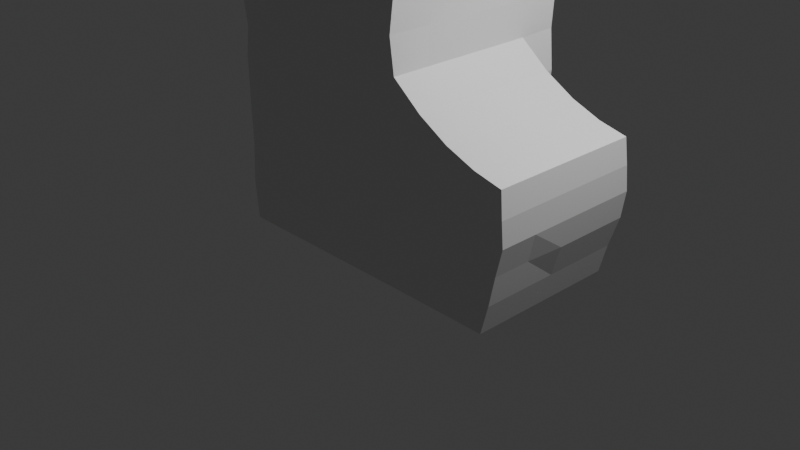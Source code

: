 # Source: 005_BlockingFurtherAdjustments.blend  (saved by Blender 4.1.24; exported with 4.5.12 LTS)
import bpy
from mathutils import Matrix  # noqa: F401  (used for matrix-valued properties, if any)

bpy.ops.wm.read_factory_settings(use_empty=True)
scene = bpy.context.scene
scene.name = 'Scene'

# ---- collections
col_collection = bpy.data.collections.new('Collection'); scene.collection.children.link(col_collection)

# ---- materials (node trees are filled in below, after node groups)
mat_material = bpy.data.materials.new('Material')
mat_material.alpha_threshold = 0.0
mat_material.use_transparent_shadow = False
mat_material.roughness = 0.5
mat_material.line_color = (0.0, 0.0, 0.0, 1.0)

# ---- material node trees
mat_material.use_nodes = True; mat_material.node_tree.nodes.clear()
_N = mat_material.node_tree.nodes; _L = mat_material.node_tree.links
n0 = _N.new('ShaderNodeOutputMaterial'); n0.name = 'Material Output'; n0.location = (300, 300)
n1 = _N.new('ShaderNodeBsdfPrincipled'); n1.name = 'Principled BSDF'; n1.location = (10, 300)
n1.inputs[3].default_value = 1.45
_L.new(n1.outputs[0], n0.inputs[0])
n0.is_active_output = True

# ---- world
world_world = bpy.data.worlds.new('World'); scene.world = world_world
world_world.use_nodes = True; world_world.node_tree.nodes.clear()
_N = world_world.node_tree.nodes; _L = world_world.node_tree.links
n0 = _N.new('ShaderNodeOutputWorld'); n0.name = 'World Output'; n0.location = (300, 300)
n1 = _N.new('ShaderNodeBackground'); n1.name = 'Background'; n1.location = (10, 300)
n1.inputs[0].default_value = (0.05088, 0.05088, 0.05088, 1.0)
_L.new(n1.outputs[0], n0.inputs[0])
n0.is_active_output = True
world_world.color = (0.05088, 0.05088, 0.05088)
world_world.use_sun_shadow = False
world_world.sun_shadow_jitter_overblur = 0.0

# ---- cameras
cam_camera = bpy.data.cameras.new('Camera')
cam_camera.clip_end = 100.0
cam_camera.ortho_scale = 7.314

# ---- lights
light_light = bpy.data.lights.new('Light', 'POINT')
light_light.transmission_factor = 0.0
light_light.energy = 1000.0
light_light.shadow_soft_size = 0.1
light_light.shadow_maximum_resolution = 0.006
light_light.use_absolute_resolution = True

# ---- meshes
me_cube = bpy.data.meshes.new('Cube')
me_cube.from_pydata([(0.557, 0.9413, 1.996), (0.557, 0.9413, -0.00267), (0.557, -1.059, 1.984), (0.557, -1.059, -0.00267), (-1.461, 0.9413, 1.997), (-1.443, 0.9413, -0.00267), (-1.443, -1.059, 1.997), (-1.443, -1.059, -0.00267), (-1.443, 0.5413, -0.00267), (-1.443, 0.1413, -0.00267), (-1.443, -0.2587, -0.00267), (-1.443, -0.6587, -0.00267), (0.01111, 0.9413, -0.00267), (-0.9242, 0.9413, -0.00267), (0.593, 0.9413, 1.596), (0.557, 0.9587, 1.283), (0.557, 0.9413, 0.7973), (0.5795, 0.9126, 0.4288), (-1.465, -1.074, 0.3973), (-1.461, -1.059, 0.7973), (-1.447, -1.077, 1.197), (-1.479, -1.059, 1.705), (0.593, -1.08, 1.576), (0.557, -1.08, 1.282), (0.557, -1.093, 0.7973), (0.5795, -1.08, 0.4288), (-1.479, 0.9413, 1.705), (-1.447, 0.9587, 1.197), (-1.461, 0.9587, 0.7973), (-1.465, 0.9785, 0.3973), (0.157, -1.059, 1.997), (-0.243, -1.059, 1.997), (-0.643, -1.059, 1.997), (-1.043, -1.059, 1.997), (0.557, 0.5413, 1.984), (0.557, 0.1413, 1.984), (0.557, -0.2587, 1.984), (0.557, -0.6587, 1.984), (-1.043, -1.059, -0.00267), (-0.643, -1.059, -0.00267), (-0.243, -1.059, -0.00267), (0.157, -1.059, -0.00267), (-1.443, -0.6587, 1.997), (-1.443, -0.2587, 1.997), (-1.461, 0.1413, 1.997), (-1.461, 0.5413, 1.997), (-1.043, 1.002, 1.997), (-0.643, 1.002, 1.997), (-0.243, 0.994, 1.997), (0.157, 0.994, 1.997), (1.482, 0.1385, 1.443), (1.174, 0.1394, 1.563), (0.8655, 0.1404, 1.74), (0.557, 0.5413, -0.00267), (-1.01, 0.9785, 0.3973), (0.1842, 0.6423, 1.28), (-1.155, 0.6429, 1.197), (0.08127, 0.9126, 0.3973), (-1.104, 0.9587, 0.7973), (-1.104, 0.6429, 0.7972), (0.01097, 0.6429, -0.002768), (0.1591, 0.9412, 0.8346), (-1.155, 0.9587, 1.197), (-1.066, 0.6429, 1.498), (0.1844, 0.958, 1.28), (-1.066, 0.9413, 1.498), (-0.643, 0.9413, 1.743), (-0.243, 0.9413, 1.743), (0.09795, 0.9384, 1.563), (0.5795, 0.5697, 0.4288), (0.888, -1.06, 0.3807), (1.196, -1.061, 0.3326), (1.505, -1.061, 0.2845), (0.5809, 0.5697, 0.7973), (1.482, 0.5385, 1.443), (1.174, 0.5394, 1.563), (0.8655, 0.5404, 1.74), (0.557, 0.5413, 1.282), (0.9015, 0.5404, 1.399), (1.21, 0.5394, 1.281), (1.518, 0.5385, 1.208), (0.593, 0.5413, 1.576), (1.482, -1.075, 0.6409), (1.174, -1.074, 0.6931), (0.8655, -1.073, 0.7452), (0.02961, 0.3443, 1.241), (-0.997, 0.3446, 1.167), (0.007341, 0.3446, 0.8477), (-0.9532, 0.3446, 0.8198), (-0.06506, 0.3446, 0.4411), (-0.8649, 0.3446, 0.4465), (-0.9245, 0.3446, -0.002866), (-0.6433, 0.3446, -0.002866), (-0.2433, 0.3446, -0.002866), (0.01082, 0.3446, -0.002866), (-1.465, -0.6587, 0.3973), (-1.465, -0.2587, 0.3973), (-1.465, 0.1413, 0.3973), (-1.465, 0.5413, 0.3973), (-1.461, -0.6587, 0.7973), (-1.461, -0.2587, 0.7973), (-1.461, 0.1413, 0.7973), (-1.461, 0.5413, 0.7973), (-1.47, -0.6587, 1.197), (-1.47, -0.2587, 1.197), (-1.47, 0.1413, 1.197), (-1.47, 0.5413, 1.197), (-1.479, -0.6587, 1.705), (-1.479, -0.2587, 1.705), (-1.479, 0.1413, 1.705), (-1.479, 0.5413, 1.705), (0.157, -1.074, 0.3973), (-0.243, -1.074, 0.3973), (-0.643, -1.074, 0.3973), (-1.043, -1.074, 0.3973), (0.157, -1.074, 0.7973), (-0.243, -1.074, 0.7973), (-0.643, -1.074, 0.7973), (-1.043, -1.059, 0.7973), (0.157, -1.077, 1.197), (-0.243, -1.104, 1.197), (-0.643, -1.104, 1.197), (-1.043, -1.104, 1.197), (0.157, -1.059, 1.597), (-0.243, -1.059, 1.597), (-0.643, -1.073, 1.597), (-1.043, -1.073, 1.597), (-1.443, -0.02805, 6.287), (-1.443, -0.04849, 6.287), (-1.443, -0.06893, 6.287), (-1.443, -0.08937, 6.287), (0.557, -0.08937, 6.287), (0.557, -0.06893, 6.287), (0.557, -0.04849, 6.287), (0.557, -0.02805, 6.287), (-1.043, -0.1101, 6.287), (-0.643, -0.1101, 6.287), (-0.243, -0.1101, 6.287), (0.157, -0.1101, 6.287), (-1.443, -0.1098, 6.287), (-1.443, -0.007619, 6.287), (0.557, -0.1098, 6.287), (0.557, -0.007619, 6.287), (-0.9335, 0.3446, 1.383), (-0.6433, 0.3446, 1.742), (-0.2845, 0.3449, 1.574), (-0.03156, 0.3426, 1.441), (-1.01, 0.6429, 0.3972), (0.159, 0.6429, 0.8345), (0.08113, 0.6429, 0.3972), (0.0978, 0.6401, 1.563), (-0.9243, 0.6429, -0.002768), (-0.6431, 0.6429, 1.742), (-0.2431, 0.6429, 1.742), (0.09766, 0.3417, 1.563), (0.1841, 0.3439, 1.28), (-1.066, 0.3446, 1.498), (-1.155, 0.3446, 1.197), (0.1588, 0.3445, 0.8344), (-1.105, 0.3446, 0.7971), (0.08099, 0.3446, 0.3971), (-1.01, 0.3446, 0.3971), (-0.2433, 0.3446, 1.742), (-0.1143, 0.3446, 0.1605), (-0.8038, 0.3446, 0.1605), (-0.6018, 0.3446, 1.574), (-0.6335, 0.3446, 0.1605), (-0.2553, 0.3446, 0.1605), (0.157, 0.4182, 1.243), (0.1232, 0.4194, 0.8255), (0.05328, 0.4199, 0.4108), (-0.00194, 0.4203, 0.0608), (0.0407, 0.4181, 1.216), (0.01971, 0.4189, 0.8402), (-0.05378, 0.4193, 0.4532), (-0.1039, 0.4196, 0.1861), (0.0689, 0.4246, 1.555), (0.1527, 0.4266, 1.301), (-0.2409, 0.4272, 1.713), (-0.6118, 0.4276, 1.718), (-0.03495, 0.4253, 1.457), (0.02441, 0.4269, 1.268), (-0.2729, 0.4274, 1.582), (-0.5775, 0.4276, 1.579), (-1.048, 0.4139, 1.49), (-1.127, 0.4139, 1.214), (-0.6564, 0.4139, 1.712), (-0.9493, 0.4139, 1.398), (-1.006, 0.4139, 1.187), (-0.6304, 0.4139, 1.575), (-1.127, 0.4241, 1.161), (-1.083, 0.4241, 0.7889), (-0.9912, 0.4241, 0.4024), (-0.9166, 0.4241, 0.06356), (-1.01, 0.4241, 1.142), (-0.9686, 0.4241, 0.8105), (-0.8844, 0.4241, 0.4479), (-0.8298, 0.4241, 0.1824), (-0.6207, 0.4119, 0.1461), (-0.7792, 0.4119, 0.1461), (-0.269, 0.4119, 0.1461), (-0.1378, 0.4119, 0.1461), (-0.6298, 0.4119, 0.00285), (-0.8914, 0.4119, 0.00285), (-0.2578, 0.4119, 0.00285), (-0.02146, 0.4119, 0.00285), (-0.2845, 0.2291, 1.574), (-0.2433, 0.2288, 1.197), (-0.6019, 0.2288, 1.574), (-0.6433, 0.2288, 1.197), (-0.2433, 0.2288, 0.7971), (-0.6433, 0.2288, 0.7971), (-0.2433, 0.2288, 0.3971), (-0.6433, 0.2288, 0.3971), (-0.2554, 0.2288, 0.1605), (-0.6335, 0.2288, 0.1605), (0.02958, 0.2286, 1.241), (-0.997, 0.2288, 1.167), (0.00731, 0.2288, 0.8477), (-0.9533, 0.2288, 0.8198), (-0.06509, 0.2288, 0.4411), (-0.865, 0.2288, 0.4465), (-0.8039, 0.2288, 0.1605), (-0.1143, 0.2288, 0.1605), (-0.03159, 0.2268, 1.441), (-0.9336, 0.2288, 1.383), (0.557, 0.9413, 4.595), (0.557, -1.059, 4.595), (-1.443, 0.9413, 4.595), (-1.443, -1.059, 4.595), (0.157, -1.059, 4.595), (-0.243, -1.059, 4.595), (-0.643, -1.059, 4.595), (-1.043, -1.059, 4.595), (0.557, 0.5413, 4.589), (0.557, 0.1413, 4.585), (0.557, -0.2587, 4.585), (0.557, -0.6587, 4.589), (-1.443, -0.6587, 4.589), (-1.443, -0.2587, 4.585), (-1.443, 0.1413, 4.585), (-1.443, 0.5413, 4.589), (-1.043, 0.9413, 4.595), (-0.643, 0.9413, 4.595), (-0.243, 0.9413, 4.595), (0.157, 0.9413, 4.595), (-1.043, 0.09056, 6.004), (0.557, 0.09567, 4.855), (0.557, 0.05703, 5.117), (0.557, 0.0216, 5.391), (0.557, -0.005389, 5.692), (0.557, -0.02941, 6.002), (-0.643, 0.7256, 4.869), (-0.643, 0.5294, 5.128), (-0.643, 0.3437, 5.398), (-0.643, 0.2105, 5.696), (-0.643, 0.09056, 6.004), (0.557, -0.2131, 4.855), (0.557, -0.1745, 5.117), (0.557, -0.139, 5.391), (0.557, -0.112, 5.692), (0.557, -0.08802, 6.002), (-1.043, -0.007295, 6.287), (-0.643, -0.007295, 6.287), (-0.243, -0.007295, 6.287), (0.157, -0.007295, 6.287), (0.157, -0.02783, 6.287), (0.157, -0.04841, 6.287), (0.157, -0.06902, 6.287), (0.157, -0.08959, 6.287), (-0.243, -0.02783, 6.287), (-0.243, -0.04841, 6.287), (-0.243, -0.06902, 6.287), (-0.243, -0.08959, 6.287), (-0.643, -0.02783, 6.287), (-0.643, -0.04841, 6.287), (-0.643, -0.06902, 6.287), (-0.643, -0.08959, 6.287), (-1.043, -0.02783, 6.287), (-1.043, -0.04841, 6.287), (-1.043, -0.06902, 6.287), (-1.043, -0.08959, 6.287), (-1.043, 0.2105, 5.696), (-1.043, 0.3437, 5.398), (-1.043, 0.5294, 5.128), (-1.043, 0.7256, 4.869), (-1.443, 0.7256, 4.869), (-1.443, 0.5294, 5.128), (-1.443, 0.3438, 5.398), (-1.443, 0.2081, 5.696), (-1.443, 0.08799, 6.003), (0.557, -0.5215, 4.86), (0.557, -0.407, 5.12), (0.557, -0.2998, 5.393), (0.557, -0.2192, 5.693), (0.557, -0.1466, 6.002), (0.557, 0.02919, 6.002), (0.557, 0.1018, 5.693), (0.557, 0.1824, 5.393), (0.557, 0.2896, 5.12), (0.557, 0.4041, 4.86), (0.557, 0.7256, 4.869), (0.557, 0.5294, 5.128), (0.557, 0.3438, 5.398), (0.557, 0.2081, 5.696), (0.557, 0.08799, 6.003), (-1.443, 0.02919, 6.002), (-1.443, 0.1018, 5.693), (-1.443, 0.1824, 5.393), (-1.443, 0.2896, 5.12), (-1.443, 0.4041, 4.86), (-1.043, -0.208, 6.004), (-1.043, -0.3279, 5.696), (-1.043, -0.4612, 5.398), (-1.043, -0.6468, 5.128), (-1.043, -0.843, 4.869), (-1.443, -0.02941, 6.002), (-1.443, -0.005389, 5.692), (-1.443, 0.0216, 5.391), (-1.443, 0.05703, 5.117), (-1.443, 0.09567, 4.855), (-0.643, -0.208, 6.004), (-0.643, -0.3279, 5.696), (-0.643, -0.4612, 5.398), (-0.643, -0.6468, 5.128), (-0.643, -0.843, 4.869), (-1.443, -0.08802, 6.002), (-1.443, -0.112, 5.692), (-1.443, -0.139, 5.391), (-1.443, -0.1745, 5.117), (-1.443, -0.2131, 4.855), (-0.243, -0.208, 6.004), (-0.243, -0.3279, 5.696), (-0.243, -0.4612, 5.398), (-0.243, -0.6468, 5.128), (-0.243, -0.843, 4.869), (-1.443, -0.1466, 6.002), (-1.443, -0.2192, 5.693), (-1.443, -0.2998, 5.393), (-1.443, -0.407, 5.12), (-1.443, -0.5215, 4.86), (-1.443, -0.843, 4.869), (-1.443, -0.6469, 5.128), (-1.443, -0.4612, 5.398), (-1.443, -0.3255, 5.696), (-1.443, -0.2054, 6.003), (0.157, 0.09056, 6.004), (0.157, 0.2105, 5.696), (0.157, 0.3437, 5.398), (0.157, 0.5294, 5.128), (0.157, 0.7256, 4.869), (-0.243, 0.7256, 4.869), (-0.243, 0.5294, 5.128), (-0.243, 0.3437, 5.398), (-0.243, 0.2105, 5.696), (-0.243, 0.09056, 6.004), (0.157, -0.208, 6.004), (0.157, -0.3279, 5.696), (0.157, -0.4612, 5.398), (0.157, -0.6468, 5.128), (0.157, -0.843, 4.869), (0.557, -0.843, 4.869), (0.557, -0.6469, 5.128), (0.557, -0.4612, 5.398), (0.557, -0.3255, 5.696), (0.557, -0.2054, 6.003), (0.157, -1.088, 2.699), (-1.443, 0.1413, 2.699), (0.5862, -0.2587, 2.697), (-1.443, 0.9413, 2.699), (-1.443, 0.5413, 2.698), (-1.443, -0.2587, 2.699), (0.5862, 0.1413, 2.697), (-1.443, -0.6587, 2.698), (0.157, 0.9894, 2.699), (0.5862, 0.5413, 2.698), (0.5862, 0.9894, 2.699), (0.5862, -1.088, 2.699), (0.5862, -0.6587, 2.698), (-0.243, 0.9894, 2.699), (-1.443, -1.088, 2.699), (-1.043, -1.088, 2.699), (-0.643, 0.9894, 2.699), (-1.043, 0.9684, 2.699), (-0.643, -1.088, 2.699), (-0.243, -1.088, 2.699), (-1.748, 0.5413, 2.697), (-2.029, 0.5413, 4.05), (-2.029, -0.6587, 4.05), (-2.029, -0.2587, 4.047), (-2.029, 0.1413, 4.047), (-1.748, 0.1413, 2.697), (-1.748, -0.2587, 2.697), (-1.748, -0.6587, 2.698), (1.689, -1.062, 0.2866), (1.612, -1.062, -0.008837), (1.775, -0.6624, 1.375), (1.775, -1.062, 1.375), (1.811, -1.081, 1.12), (1.817, -1.063, 0.863), (1.752, -1.063, 0.5888), (1.775, 0.5376, 1.375), (1.775, 0.1376, 1.375), (1.775, -0.2624, 1.375), (1.612, -0.6624, -0.008837), (1.612, -0.2624, -0.008837), (1.612, 0.1376, -0.008837), (1.612, 0.5376, -0.008837), (1.689, -0.6624, 0.2866), (1.689, 0.5376, 0.2866), (1.689, 0.1376, 0.2866), (1.689, -0.2624, 0.2866), (1.752, -0.6624, 0.5888), (1.776, 0.566, 0.5888), (1.776, 0.1376, 0.5888), (1.776, -0.2624, 0.5888), (1.817, -0.6624, 0.863), (1.817, 0.566, 0.863), (1.817, 0.1376, 0.863), (1.817, -0.2624, 0.863), (1.811, -0.6624, 1.12), (1.811, 0.5376, 1.12), (1.811, 0.1376, 1.12), (1.811, -0.2624, 1.12), (0.8655, -1.06, -0.004212), (1.174, -1.061, -0.005754), (1.482, -1.061, -0.007295), (0.876, -1.079, 1.162), (1.195, -1.079, 1.061), (1.514, -1.08, 0.9623), (1.506, 0.5669, 0.641), (1.198, 0.5679, 0.6931), (0.8894, 0.5688, 0.7452), (0.876, 0.5404, 1.162), (1.195, 0.5394, 1.061), (1.514, 0.5669, 0.9623), (1.482, -0.2615, 1.443), (1.174, -0.2606, 1.563), (0.8655, -0.2596, 1.74), (0.8655, -0.6596, 1.74), (1.174, -0.6606, 1.563), (1.482, -0.6615, 1.443), (1.482, 0.5385, -0.007295), (1.174, 0.5394, -0.005754), (0.8655, 0.5404, -0.004212), (0.888, 0.5404, 0.3807), (1.196, 0.5394, 0.3326), (1.505, 0.5385, 0.2845), (1.482, -1.061, 1.443), (1.174, -1.061, 1.563), (0.8655, -1.06, 1.74), (0.9015, -1.06, 1.399), (1.21, -1.061, 1.281), (1.518, -1.061, 1.208), (-1.443, 0.5413, 3.171), (-1.443, 0.5413, 3.644), (-1.443, 0.5413, 4.116), (0.5569, 0.9413, 3.173), (0.5774, 0.9413, 3.675), (0.5759, 0.9594, 4.121), (0.5569, -0.6587, 3.171), (0.5774, -0.6587, 3.672), (0.5759, -0.6587, 4.116), (-1.043, -1.078, 3.173), (-1.043, -1.059, 3.647), (-1.043, -1.098, 4.121), (-1.043, 0.9684, 3.173), (-1.043, 0.9684, 3.647), (-1.043, 0.9865, 4.121), (-0.243, -1.099, 3.173), (-0.243, -1.059, 3.647), (-0.243, -1.098, 4.121), (0.157, -1.088, 4.121), (0.157, -1.059, 3.647), (0.157, -1.099, 3.173), (0.5759, -0.2587, 4.113), (0.5774, -0.2587, 3.67), (0.5569, -0.2587, 3.169), (-1.443, 0.9594, 4.121), (-1.443, 0.9413, 3.647), (-1.443, 0.9413, 3.173), (0.5759, 0.1413, 4.113), (0.5774, 0.1413, 3.67), (0.5569, 0.1413, 3.169), (-1.443, -0.6587, 4.117), (-1.443, -0.6587, 3.644), (-1.443, -0.6587, 3.171), (0.157, 0.9594, 4.121), (0.157, 0.9413, 3.647), (0.157, 0.9977, 3.173), (0.5759, 0.5594, 4.116), (0.5774, 0.5413, 3.672), (0.5569, 0.5413, 3.171), (0.5759, -1.088, 4.121), (0.5774, -1.059, 3.675), (0.5569, -1.078, 3.173), (-0.243, 0.9594, 4.121), (-0.243, 0.9413, 3.647), (-0.243, 0.9977, 3.173), (-1.443, -1.098, 4.121), (-1.443, -1.059, 3.647), (-1.443, -1.078, 3.173), (-0.643, 0.9594, 4.121), (-0.643, 0.9413, 3.647), (-0.643, 0.9861, 3.173), (-0.643, -1.098, 4.121), (-0.643, -1.059, 3.647), (-0.643, -1.099, 3.173), (-1.789, 0.5258, 3.057), (-1.889, 0.5413, 3.394), (-1.959, 0.5163, 3.742), (-1.959, 0.1413, 3.74), (-1.889, 0.1413, 3.393), (-1.819, 0.1413, 3.045), (-1.959, -0.2587, 3.74), (-1.889, -0.2587, 3.393), (-1.819, -0.2587, 3.045), (-1.951, -0.6432, 3.743), (-1.879, -0.6509, 3.394), (-1.819, -0.6666, 3.046), (0.157, -1.105, 2.348), (-1.462, 0.1413, 2.348), (0.577, -0.2587, 2.341), (-1.478, 0.9413, 2.348), (-1.462, -0.2587, 2.348), (0.577, 0.1413, 2.341), (-1.462, -0.6587, 2.348), (0.157, 0.9591, 2.348), (0.577, 0.5413, 2.341), (0.557, -1.105, 2.342), (-0.243, 0.9693, 2.348), (-1.443, -1.105, 2.348), (-0.643, 0.9693, 2.348), (-0.643, -1.105, 2.348), (-1.443, 0.5413, 2.348), (0.577, 0.9413, 2.348), (0.557, -0.6587, 2.341), (-1.043, -1.105, 2.348), (-1.043, 0.9862, 2.348), (-0.243, -1.105, 2.348), (-1.577, -0.6587, 2.698), (-1.718, -0.6587, 4.275), (-1.577, 0.5413, 2.698), (-1.718, 0.5413, 4.275), (-1.718, 0.1413, 4.271), (-1.577, -0.2587, 2.698), (-1.718, -0.2587, 4.271), (-1.577, 0.1413, 2.698), (-1.612, -0.6627, 3.109), (-1.643, -0.6548, 3.519), (-1.678, -0.651, 3.864), (-1.683, 0.5288, 3.929), (-1.647, 0.5413, 3.519), (-1.597, 0.5335, 3.114)], [], [(277, 281, 135, 136), (126, 33, 6, 21), (110, 45, 4, 26), (443, 446, 447, 442), (68, 49, 0, 14), (12, 57, 17, 1), (57, 61, 16, 17), (61, 64, 15, 16), (64, 68, 14, 15), (5, 29, 54, 13), (63, 152, 144, 156), (147, 59, 159, 161), (55, 148, 158, 155), (29, 28, 58, 54), (149, 60, 94, 160), (59, 56, 157, 159), (28, 27, 62, 58), (150, 55, 155, 154), (151, 147, 161, 91), (148, 149, 160, 158), (27, 26, 65, 62), (153, 150, 154, 162), (152, 153, 162, 144), (26, 4, 46, 65), (65, 46, 47, 66), (66, 47, 48, 67), (67, 48, 49, 68), (444, 445, 446, 443), (53, 69, 445, 444), (50, 436, 403, 402), (449, 452, 453, 448), (1, 17, 69, 53), (74, 50, 402, 401), (435, 80, 421, 417), (441, 448, 397, 396), (17, 16, 73, 69), (447, 430, 413, 409), (82, 72, 394, 400), (429, 82, 400, 399), (16, 15, 77, 73), (450, 451, 452, 449), (80, 74, 401, 421), (72, 426, 395, 394), (15, 14, 81, 77), (453, 429, 399, 398), (430, 435, 417, 413), (2, 22, 451, 450), (14, 0, 34, 81), (436, 441, 396, 403), (442, 447, 409, 407), (448, 453, 398, 397), (57, 12, 60, 149), (58, 62, 56, 59), (68, 64, 55, 150), (13, 54, 147, 151), (61, 57, 149, 148), (67, 68, 150, 153), (66, 67, 153, 152), (62, 65, 63, 56), (56, 63, 156, 157), (89, 163, 223, 220), (167, 166, 215, 214), (90, 88, 219, 221), (166, 164, 222, 215), (87, 89, 220, 218), (88, 86, 217, 219), (143, 165, 208, 225), (85, 87, 218, 216), (165, 145, 206, 208), (86, 143, 225, 217), (145, 146, 224, 206), (146, 85, 216, 224), (8, 98, 29, 5), (98, 102, 28, 29), (102, 106, 27, 28), (106, 110, 26, 27), (7, 18, 95, 11), (11, 95, 96, 10), (10, 96, 97, 9), (9, 97, 98, 8), (18, 19, 99, 95), (95, 99, 100, 96), (96, 100, 101, 97), (97, 101, 102, 98), (19, 20, 103, 99), (99, 103, 104, 100), (100, 104, 105, 101), (101, 105, 106, 102), (20, 21, 107, 103), (103, 107, 108, 104), (104, 108, 109, 105), (105, 109, 110, 106), (21, 6, 42, 107), (107, 42, 43, 108), (108, 43, 44, 109), (109, 44, 45, 110), (38, 114, 18, 7), (114, 118, 19, 18), (118, 122, 20, 19), (122, 126, 21, 20), (3, 25, 111, 41), (41, 111, 112, 40), (40, 112, 113, 39), (39, 113, 114, 38), (25, 24, 115, 111), (111, 115, 116, 112), (112, 116, 117, 113), (113, 117, 118, 114), (24, 23, 119, 115), (115, 119, 120, 116), (116, 120, 121, 117), (117, 121, 122, 118), (23, 22, 123, 119), (119, 123, 124, 120), (120, 124, 125, 121), (121, 125, 126, 122), (22, 2, 30, 123), (123, 30, 31, 124), (124, 31, 32, 125), (125, 32, 33, 126), (273, 277, 136, 137), (269, 273, 137, 138), (131, 269, 138, 141), (281, 130, 139, 135), (468, 478, 228, 242), (471, 472, 230, 231), (544, 543, 387, 390), (472, 493, 227, 230), (462, 475, 236, 237), (459, 487, 245, 226), (553, 542, 386, 508), (475, 481, 235, 236), (478, 456, 241, 228), (550, 541, 388, 517), (481, 490, 234, 235), (484, 499, 229, 238), (487, 496, 244, 245), (490, 459, 226, 234), (493, 462, 237, 227), (496, 502, 243, 244), (465, 505, 232, 233), (499, 465, 233, 229), (502, 468, 242, 243), (505, 471, 231, 232), (64, 61, 148, 55), (54, 58, 59, 147), (65, 66, 152, 63), (165, 144, 179, 183), (143, 86, 188, 187), (160, 94, 171, 170), (91, 161, 192, 193), (89, 87, 173, 174), (88, 90, 196, 195), (163, 89, 174, 175), (90, 164, 197, 196), (144, 162, 178, 179), (145, 165, 183, 182), (144, 165, 189, 186), (91, 164, 199, 203), (164, 166, 198, 199), (167, 163, 201, 200), (173, 172, 168, 169), (174, 173, 169, 170), (175, 174, 170, 171), (87, 85, 172, 173), (94, 163, 175, 171), (158, 160, 170, 169), (155, 158, 169, 168), (85, 155, 168, 172), (181, 180, 176, 177), (180, 182, 178, 176), (182, 183, 179, 178), (155, 85, 181, 177), (154, 155, 177, 176), (146, 145, 182, 180), (162, 154, 176, 178), (85, 146, 180, 181), (187, 188, 185, 184), (189, 187, 184, 186), (165, 143, 187, 189), (156, 144, 186, 184), (86, 157, 185, 188), (157, 156, 184, 185), (194, 195, 191, 190), (195, 196, 192, 191), (196, 197, 193, 192), (86, 88, 195, 194), (164, 91, 193, 197), (161, 159, 191, 192), (159, 157, 190, 191), (157, 86, 194, 190), (199, 198, 202, 203), (198, 200, 204, 202), (200, 201, 205, 204), (93, 92, 202, 204), (166, 167, 200, 198), (94, 93, 204, 205), (163, 94, 205, 201), (92, 91, 203, 202), (207, 206, 224, 216), (209, 208, 206, 207), (217, 225, 208, 209), (210, 207, 216, 218), (211, 209, 207, 210), (219, 217, 209, 211), (212, 210, 218, 220), (213, 211, 210, 212), (221, 219, 211, 213), (214, 212, 220, 223), (215, 213, 212, 214), (222, 221, 213, 215), (163, 167, 214, 223), (164, 90, 221, 222), (357, 364, 365, 356), (358, 363, 364, 357), (359, 362, 363, 358), (360, 361, 362, 359), (230, 227, 361, 360), (295, 261, 132, 131), (355, 256, 263, 264), (305, 346, 265, 142), (261, 251, 133, 132), (256, 246, 262, 263), (290, 306, 127, 140), (251, 296, 134, 133), (246, 290, 140, 262), (365, 295, 131, 141), (296, 305, 142, 134), (306, 316, 128, 127), (345, 311, 135, 139), (311, 321, 136, 135), (316, 326, 129, 128), (321, 331, 137, 136), (326, 336, 130, 129), (331, 356, 138, 137), (336, 345, 139, 130), (346, 355, 264, 265), (356, 365, 141, 138), (142, 265, 266, 134), (134, 266, 267, 133), (133, 267, 268, 132), (132, 268, 269, 131), (265, 264, 270, 266), (266, 270, 271, 267), (267, 271, 272, 268), (268, 272, 273, 269), (264, 263, 274, 270), (270, 274, 275, 271), (271, 275, 276, 272), (272, 276, 277, 273), (263, 262, 278, 274), (274, 278, 279, 275), (275, 279, 280, 276), (276, 280, 281, 277), (262, 140, 127, 278), (278, 127, 128, 279), (279, 128, 129, 280), (280, 129, 130, 281), (245, 244, 351, 350), (350, 351, 352, 349), (349, 352, 353, 348), (348, 353, 354, 347), (347, 354, 355, 346), (238, 229, 341, 340), (340, 341, 342, 339), (339, 342, 343, 338), (338, 343, 344, 337), (337, 344, 345, 336), (231, 230, 360, 335), (335, 360, 359, 334), (334, 359, 358, 333), (333, 358, 357, 332), (332, 357, 356, 331), (239, 238, 340, 330), (330, 340, 339, 329), (329, 339, 338, 328), (328, 338, 337, 327), (327, 337, 336, 326), (232, 231, 335, 325), (325, 335, 334, 324), (324, 334, 333, 323), (323, 333, 332, 322), (322, 332, 331, 321), (240, 239, 330, 320), (320, 330, 329, 319), (319, 329, 328, 318), (318, 328, 327, 317), (317, 327, 326, 316), (233, 232, 325, 315), (315, 325, 324, 314), (314, 324, 323, 313), (313, 323, 322, 312), (312, 322, 321, 311), (229, 233, 315, 341), (341, 315, 314, 342), (342, 314, 313, 343), (343, 313, 312, 344), (344, 312, 311, 345), (241, 240, 320, 310), (310, 320, 319, 309), (309, 319, 318, 308), (308, 318, 317, 307), (307, 317, 316, 306), (234, 226, 301, 300), (300, 301, 302, 299), (299, 302, 303, 298), (298, 303, 304, 297), (297, 304, 305, 296), (227, 237, 291, 361), (361, 291, 292, 362), (362, 292, 293, 363), (363, 293, 294, 364), (364, 294, 295, 365), (242, 228, 286, 285), (285, 286, 287, 284), (284, 287, 288, 283), (283, 288, 289, 282), (282, 289, 290, 246), (235, 234, 300, 247), (247, 300, 299, 248), (248, 299, 298, 249), (249, 298, 297, 250), (250, 297, 296, 251), (228, 241, 310, 286), (286, 310, 309, 287), (287, 309, 308, 288), (288, 308, 307, 289), (289, 307, 306, 290), (243, 242, 285, 252), (252, 285, 284, 253), (253, 284, 283, 254), (254, 283, 282, 255), (255, 282, 246, 256), (236, 235, 247, 257), (257, 247, 248, 258), (258, 248, 249, 259), (259, 249, 250, 260), (260, 250, 251, 261), (226, 245, 350, 301), (301, 350, 349, 302), (302, 349, 348, 303), (303, 348, 347, 304), (304, 347, 346, 305), (244, 243, 252, 351), (351, 252, 253, 352), (352, 253, 254, 353), (353, 254, 255, 354), (354, 255, 256, 355), (237, 236, 257, 291), (291, 257, 258, 292), (292, 258, 259, 293), (293, 259, 260, 294), (294, 260, 261, 295), (533, 539, 385, 384), (532, 538, 383, 382), (531, 537, 381, 380), (537, 533, 384, 381), (530, 532, 382, 379), (529, 536, 378, 377), (528, 535, 376, 375), (527, 530, 379, 374), (526, 531, 380, 373), (525, 528, 375, 372), (524, 526, 373, 371), (523, 534, 370, 369), (522, 525, 372, 368), (521, 524, 371, 367), (535, 527, 374, 376), (536, 522, 368, 378), (520, 529, 377, 366), (534, 521, 367, 370), (539, 520, 366, 385), (538, 523, 369, 383), (510, 511, 390, 387), (511, 514, 389, 390), (514, 517, 388, 389), (545, 540, 393, 392), (541, 546, 389, 388), (542, 547, 391, 386), (547, 545, 392, 391), (546, 544, 390, 389), (420, 396, 397, 398), (404, 408, 394, 395), (408, 412, 400, 394), (412, 416, 399, 400), (416, 420, 398, 399), (407, 409, 410, 406), (406, 410, 411, 405), (405, 411, 408, 404), (409, 413, 414, 410), (410, 414, 415, 411), (411, 415, 412, 408), (413, 417, 418, 414), (414, 418, 419, 415), (415, 419, 416, 412), (417, 421, 422, 418), (418, 422, 423, 419), (419, 423, 420, 416), (421, 401, 402, 422), (422, 402, 403, 423), (423, 403, 396, 420), (36, 37, 439, 438), (438, 439, 440, 437), (437, 440, 441, 436), (73, 77, 433, 432), (432, 433, 434, 431), (431, 434, 435, 430), (22, 23, 427, 451), (451, 427, 428, 452), (452, 428, 429, 453), (25, 3, 424, 70), (70, 424, 425, 71), (71, 425, 426, 72), (81, 34, 76, 78), (78, 76, 75, 79), (79, 75, 74, 80), (23, 24, 84, 427), (427, 84, 83, 428), (428, 83, 82, 429), (24, 25, 70, 84), (84, 70, 71, 83), (83, 71, 72, 82), (69, 73, 432, 445), (445, 432, 431, 446), (446, 431, 430, 447), (37, 2, 450, 439), (439, 450, 449, 440), (440, 449, 448, 441), (77, 81, 78, 433), (433, 78, 79, 434), (434, 79, 80, 435), (34, 35, 52, 76), (76, 52, 51, 75), (75, 51, 50, 74), (35, 36, 438, 52), (52, 438, 437, 51), (51, 437, 436, 50), (392, 393, 519, 516), (516, 519, 518, 515), (515, 518, 517, 514), (391, 392, 516, 513), (513, 516, 515, 512), (512, 515, 514, 511), (386, 391, 513, 508), (508, 513, 512, 509), (509, 512, 511, 510), (384, 385, 469, 507), (507, 469, 470, 506), (506, 470, 471, 505), (382, 383, 466, 504), (504, 466, 467, 503), (503, 467, 468, 502), (380, 381, 463, 501), (501, 463, 464, 500), (500, 464, 465, 499), (381, 384, 507, 463), (463, 507, 506, 464), (464, 506, 505, 465), (379, 382, 504, 498), (498, 504, 503, 497), (497, 503, 502, 496), (377, 378, 460, 495), (495, 460, 461, 494), (494, 461, 462, 493), (375, 376, 457, 492), (492, 457, 458, 491), (491, 458, 459, 490), (374, 379, 498, 489), (489, 498, 497, 488), (488, 497, 496, 487), (373, 380, 501, 486), (486, 501, 500, 485), (485, 500, 499, 484), (372, 375, 492, 483), (483, 492, 491, 482), (482, 491, 490, 481), (540, 548, 519, 393), (548, 549, 518, 519), (549, 550, 517, 518), (369, 370, 454, 480), (480, 454, 455, 479), (479, 455, 456, 478), (368, 372, 483, 477), (477, 483, 482, 476), (476, 482, 481, 475), (543, 551, 510, 387), (551, 552, 509, 510), (552, 553, 508, 509), (376, 374, 489, 457), (457, 489, 488, 458), (458, 488, 487, 459), (378, 368, 477, 460), (460, 477, 476, 461), (461, 476, 475, 462), (366, 377, 495, 474), (474, 495, 494, 473), (473, 494, 493, 472), (385, 366, 474, 469), (469, 474, 473, 470), (470, 473, 472, 471), (383, 369, 480, 466), (466, 480, 479, 467), (467, 479, 478, 468), (46, 4, 523, 538), (31, 30, 520, 539), (45, 44, 521, 534), (30, 2, 529, 520), (37, 36, 522, 536), (0, 49, 527, 535), (44, 43, 524, 521), (36, 35, 525, 522), (4, 45, 534, 523), (43, 42, 526, 524), (35, 34, 528, 525), (42, 6, 531, 526), (49, 48, 530, 527), (34, 0, 535, 528), (2, 37, 536, 529), (48, 47, 532, 530), (33, 32, 533, 537), (6, 33, 537, 531), (47, 46, 538, 532), (32, 31, 539, 533), (455, 454, 553, 552), (456, 455, 552, 551), (241, 456, 551, 543), (485, 484, 550, 549), (486, 485, 549, 548), (373, 486, 548, 540), (239, 240, 544, 546), (367, 371, 545, 547), (370, 367, 547, 542), (238, 239, 546, 541), (371, 373, 540, 545), (484, 238, 541, 550), (454, 370, 542, 553), (240, 241, 543, 544)])
_uv = me_cube.uv_layers.new(name='UVMap')
_uv.uv.foreach_set('vector', [0.775, 0.7, 0.825, 0.7, 0.825, 0.75, 0.775, 0.75, 0.575, 0.95, 0.625, 0.95, 0.625, 1.0, 0.575, 1.0, 0.575, 0.2, 0.625, 0.2, 0.625, 0.25, 0.575, 0.25, 0.375, 0.55, 0.425, 0.55, 0.425, 0.55, 0.375, 0.55, 0.575, 0.45, 0.625, 0.45, 0.625, 0.5, 0.575, 0.5, 0.375, 0.4519, 0.425, 0.4405, 0.425, 0.5, 0.375, 0.5, 0.425, 0.4405, 0.4797, 0.4504, 0.475, 0.5, 0.425, 0.5, 0.4797, 0.4504, 0.5363, 0.4551, 0.525, 0.5, 0.475, 0.5, 0.5363, 0.4551, 0.575, 0.45, 0.575, 0.5, 0.525, 0.5, 0.375, 0.25, 0.425, 0.25, 0.425, 0.3042, 0.375, 0.2957, 0.5626, 0.2971, 0.5932, 0.35, 0.5932, 0.35, 0.5626, 0.2971, 0.425, 0.3042, 0.475, 0.3, 0.475, 0.3, 0.425, 0.3042, 0.5363, 0.4551, 0.4797, 0.4504, 0.4797, 0.4504, 0.5363, 0.4551, 0.425, 0.25, 0.475, 0.25, 0.475, 0.3, 0.425, 0.3042, 0.425, 0.4405, 0.375, 0.4519, 0.375, 0.4519, 0.425, 0.4405, 0.475, 0.3, 0.525, 0.286, 0.525, 0.286, 0.475, 0.3, 0.475, 0.25, 0.525, 0.25, 0.525, 0.286, 0.475, 0.3, 0.575, 0.45, 0.5363, 0.4551, 0.5363, 0.4551, 0.575, 0.45, 0.375, 0.2957, 0.425, 0.3042, 0.425, 0.3042, 0.375, 0.2957, 0.4797, 0.4504, 0.425, 0.4405, 0.425, 0.4405, 0.4797, 0.4504, 0.525, 0.25, 0.575, 0.25, 0.5626, 0.2971, 0.525, 0.286, 0.5932, 0.4, 0.575, 0.45, 0.575, 0.45, 0.5932, 0.4, 0.5932, 0.35, 0.5932, 0.4, 0.5932, 0.4, 0.5932, 0.35, 0.575, 0.25, 0.625, 0.25, 0.625, 0.3, 0.5626, 0.2971, 0.5626, 0.2971, 0.625, 0.3, 0.625, 0.35, 0.5932, 0.35, 0.5932, 0.35, 0.625, 0.35, 0.625, 0.4, 0.5932, 0.4, 0.5932, 0.4, 0.625, 0.4, 0.625, 0.45, 0.575, 0.45, 0.375, 0.55, 0.425, 0.55, 0.425, 0.55, 0.375, 0.55, 0.375, 0.55, 0.425, 0.55, 0.425, 0.55, 0.375, 0.55, 0.625, 0.6, 0.625, 0.65, 0.625, 0.65, 0.625, 0.6, 0.625, 0.75, 0.575, 0.75, 0.575, 0.75, 0.625, 0.75, 0.375, 0.5, 0.425, 0.5, 0.425, 0.55, 0.375, 0.55, 0.625, 0.55, 0.625, 0.6, 0.625, 0.6, 0.625, 0.55, 0.525, 0.55, 0.575, 0.55, 0.575, 0.55, 0.525, 0.55, 0.625, 0.7, 0.625, 0.75, 0.625, 0.75, 0.625, 0.7, 0.425, 0.5, 0.475, 0.5, 0.475, 0.55, 0.425, 0.55, 0.425, 0.55, 0.475, 0.55, 0.475, 0.55, 0.425, 0.55, 0.475, 0.75, 0.425, 0.75, 0.425, 0.75, 0.475, 0.75, 0.525, 0.75, 0.475, 0.75, 0.475, 0.75, 0.525, 0.75, 0.475, 0.5, 0.525, 0.5, 0.525, 0.55, 0.475, 0.55, 0.625, 0.75, 0.575, 0.75, 0.575, 0.75, 0.625, 0.75, 0.575, 0.55, 0.625, 0.55, 0.625, 0.55, 0.575, 0.55, 0.425, 0.75, 0.375, 0.75, 0.375, 0.75, 0.425, 0.75, 0.525, 0.5, 0.575, 0.5, 0.575, 0.55, 0.525, 0.55, 0.575, 0.75, 0.525, 0.75, 0.525, 0.75, 0.575, 0.75, 0.475, 0.55, 0.525, 0.55, 0.525, 0.55, 0.475, 0.55, 0.625, 0.75, 0.575, 0.75, 0.575, 0.75, 0.625, 0.75, 0.575, 0.5, 0.625, 0.5, 0.625, 0.55, 0.575, 0.55, 0.625, 0.65, 0.625, 0.7, 0.625, 0.7, 0.625, 0.65, 0.375, 0.55, 0.425, 0.55, 0.425, 0.55, 0.375, 0.55, 0.625, 0.75, 0.575, 0.75, 0.575, 0.75, 0.625, 0.75, 0.425, 0.4405, 0.375, 0.4519, 0.375, 0.4519, 0.425, 0.4405, 0.475, 0.3, 0.525, 0.286, 0.525, 0.286, 0.475, 0.3, 0.575, 0.45, 0.5363, 0.4551, 0.5363, 0.4551, 0.575, 0.45, 0.375, 0.2957, 0.425, 0.3042, 0.425, 0.3042, 0.375, 0.2957, 0.4797, 0.4504, 0.425, 0.4405, 0.425, 0.4405, 0.4797, 0.4504, 0.5932, 0.4, 0.575, 0.45, 0.575, 0.45, 0.5932, 0.4, 0.5932, 0.35, 0.5932, 0.4, 0.5932, 0.4, 0.5932, 0.35, 0.525, 0.286, 0.5626, 0.2971, 0.5626, 0.2971, 0.525, 0.286, 0.525, 0.286, 0.5626, 0.2971, 0.5626, 0.2971, 0.525, 0.286, 0.4277, 0.4245, 0.3906, 0.4264, 0.3906, 0.4264, 0.4277, 0.4245, 0.3906, 0.4, 0.3906, 0.35, 0.3906, 0.35, 0.3906, 0.4, 0.4284, 0.3202, 0.4778, 0.3136, 0.4778, 0.3136, 0.4284, 0.3202, 0.3906, 0.35, 0.3906, 0.3194, 0.3906, 0.3194, 0.3906, 0.35, 0.4815, 0.4348, 0.4277, 0.4245, 0.4277, 0.4245, 0.4815, 0.4348, 0.4778, 0.3136, 0.5237, 0.3021, 0.5237, 0.3021, 0.4778, 0.3136, 0.5522, 0.3103, 0.5775, 0.3542, 0.5775, 0.3542, 0.5522, 0.3103, 0.5342, 0.4389, 0.4815, 0.4348, 0.4815, 0.4348, 0.5342, 0.4389, 0.5775, 0.3542, 0.5775, 0.3961, 0.5775, 0.3961, 0.5775, 0.3542, 0.5237, 0.3021, 0.5522, 0.3103, 0.5522, 0.3103, 0.5237, 0.3021, 0.5775, 0.3961, 0.562, 0.4332, 0.562, 0.4332, 0.5775, 0.3961, 0.562, 0.4332, 0.5342, 0.4389, 0.5342, 0.4389, 0.562, 0.4332, 0.375, 0.2, 0.425, 0.2, 0.425, 0.25, 0.375, 0.25, 0.425, 0.2, 0.475, 0.2, 0.475, 0.25, 0.425, 0.25, 0.475, 0.2, 0.525, 0.2, 0.525, 0.25, 0.475, 0.25, 0.525, 0.2, 0.575, 0.2, 0.575, 0.25, 0.525, 0.25, 0.375, 0.0, 0.425, 0.0, 0.425, 0.05, 0.375, 0.05, 0.375, 0.05, 0.425, 0.05, 0.425, 0.1, 0.375, 0.1, 0.375, 0.1, 0.425, 0.1, 0.425, 0.15, 0.375, 0.15, 0.375, 0.15, 0.425, 0.15, 0.425, 0.2, 0.375, 0.2, 0.425, 0.0, 0.475, 0.0, 0.475, 0.05, 0.425, 0.05, 0.425, 0.05, 0.475, 0.05, 0.475, 0.1, 0.425, 0.1, 0.425, 0.1, 0.475, 0.1, 0.475, 0.15, 0.425, 0.15, 0.425, 0.15, 0.475, 0.15, 0.475, 0.2, 0.425, 0.2, 0.475, 0.0, 0.525, 0.0, 0.525, 0.05, 0.475, 0.05, 0.475, 0.05, 0.525, 0.05, 0.525, 0.1, 0.475, 0.1, 0.475, 0.1, 0.525, 0.1, 0.525, 0.15, 0.475, 0.15, 0.475, 0.15, 0.525, 0.15, 0.525, 0.2, 0.475, 0.2, 0.525, 0.0, 0.575, 0.0, 0.575, 0.05, 0.525, 0.05, 0.525, 0.05, 0.575, 0.05, 0.575, 0.1, 0.525, 0.1, 0.525, 0.1, 0.575, 0.1, 0.575, 0.15, 0.525, 0.15, 0.525, 0.15, 0.575, 0.15, 0.575, 0.2, 0.525, 0.2, 0.575, 0.0, 0.625, 0.0, 0.625, 0.05, 0.575, 0.05, 0.575, 0.05, 0.625, 0.05, 0.625, 0.1, 0.575, 0.1, 0.575, 0.1, 0.625, 0.1, 0.625, 0.15, 0.575, 0.15, 0.575, 0.15, 0.625, 0.15, 0.625, 0.2, 0.575, 0.2, 0.375, 0.95, 0.425, 0.95, 0.425, 1.0, 0.375, 1.0, 0.425, 0.95, 0.475, 0.95, 0.475, 1.0, 0.425, 1.0, 0.475, 0.95, 0.525, 0.95, 0.525, 1.0, 0.475, 1.0, 0.525, 0.95, 0.575, 0.95, 0.575, 1.0, 0.525, 1.0, 0.375, 0.75, 0.425, 0.75, 0.425, 0.8, 0.375, 0.8, 0.375, 0.8, 0.425, 0.8, 0.425, 0.85, 0.375, 0.85, 0.375, 0.85, 0.425, 0.85, 0.425, 0.9, 0.375, 0.9, 0.375, 0.9, 0.425, 0.9, 0.425, 0.95, 0.375, 0.95, 0.425, 0.75, 0.475, 0.75, 0.475, 0.8, 0.425, 0.8, 0.425, 0.8, 0.475, 0.8, 0.475, 0.85, 0.425, 0.85, 0.425, 0.85, 0.475, 0.85, 0.475, 0.9, 0.425, 0.9, 0.425, 0.9, 0.475, 0.9, 0.475, 0.95, 0.425, 0.95, 0.475, 0.75, 0.525, 0.75, 0.525, 0.8, 0.475, 0.8, 0.475, 0.8, 0.525, 0.8, 0.525, 0.85, 0.475, 0.85, 0.475, 0.85, 0.525, 0.85, 0.525, 0.9, 0.475, 0.9, 0.475, 0.9, 0.525, 0.9, 0.525, 0.95, 0.475, 0.95, 0.525, 0.75, 0.575, 0.75, 0.575, 0.8, 0.525, 0.8, 0.525, 0.8, 0.575, 0.8, 0.575, 0.85, 0.525, 0.85, 0.525, 0.85, 0.575, 0.85, 0.575, 0.9, 0.525, 0.9, 0.525, 0.9, 0.575, 0.9, 0.575, 0.95, 0.525, 0.95, 0.575, 0.75, 0.625, 0.75, 0.625, 0.8, 0.575, 0.8, 0.575, 0.8, 0.625, 0.8, 0.625, 0.85, 0.575, 0.85, 0.575, 0.85, 0.625, 0.85, 0.625, 0.9, 0.575, 0.9, 0.575, 0.9, 0.625, 0.9, 0.625, 0.95, 0.575, 0.95, 0.725, 0.7, 0.775, 0.7, 0.775, 0.75, 0.725, 0.75, 0.675, 0.7, 0.725, 0.7, 0.725, 0.75, 0.675, 0.75, 0.625, 0.7, 0.675, 0.7, 0.675, 0.75, 0.625, 0.75, 0.825, 0.7, 0.875, 0.7, 0.875, 0.75, 0.825, 0.75, 0.625, 0.3, 0.625, 0.25, 0.625, 0.25, 0.625, 0.3, 0.625, 0.85, 0.625, 0.8, 0.625, 0.8, 0.625, 0.85, 0.625, 0.15, 0.625, 0.2, 0.625, 0.2, 0.625, 0.15, 0.625, 0.8, 0.625, 0.75, 0.625, 0.75, 0.625, 0.8, 0.625, 0.7, 0.625, 0.65, 0.625, 0.65, 0.625, 0.7, 0.625, 0.5, 0.625, 0.45, 0.625, 0.45, 0.625, 0.5, 0.625, 0.199, 0.625, 0.2, 0.625, 0.2, 0.625, 0.1981, 0.625, 0.65, 0.625, 0.6, 0.625, 0.6, 0.625, 0.65, 0.625, 0.25, 0.625, 0.2, 0.625, 0.2, 0.625, 0.25, 0.625, 0.05, 0.625, 0.05, 0.625, 0.05, 0.625, 0.05, 0.625, 0.6, 0.625, 0.55, 0.625, 0.55, 0.625, 0.6, 0.625, 0.05, 0.625, 0.0, 0.625, 0.0, 0.625, 0.05, 0.625, 0.45, 0.625, 0.4, 0.625, 0.4, 0.625, 0.45, 0.625, 0.55, 0.625, 0.5, 0.625, 0.5, 0.625, 0.55, 0.625, 0.75, 0.625, 0.7, 0.625, 0.7, 0.625, 0.75, 0.625, 0.4, 0.625, 0.35, 0.625, 0.35, 0.625, 0.4, 0.625, 0.95, 0.625, 0.9, 0.625, 0.9, 0.625, 0.95, 0.625, 1.0, 0.625, 0.95, 0.625, 0.95, 0.625, 1.0, 0.625, 0.35, 0.625, 0.3, 0.625, 0.3, 0.625, 0.35, 0.625, 0.9, 0.625, 0.85, 0.625, 0.85, 0.625, 0.9, 0.5363, 0.4551, 0.4797, 0.4504, 0.4797, 0.4504, 0.5363, 0.4551, 0.425, 0.3042, 0.475, 0.3, 0.475, 0.3, 0.425, 0.3042, 0.5626, 0.2971, 0.5932, 0.35, 0.5932, 0.35, 0.5626, 0.2971, 0.5775, 0.3542, 0.5932, 0.35, 0.5926, 0.3501, 0.5785, 0.3539, 0.5522, 0.3103, 0.5237, 0.3021, 0.5237, 0.3021, 0.5522, 0.3103, 0.425, 0.4405, 0.375, 0.4519, 0.3796, 0.4507, 0.4252, 0.4391, 0.375, 0.2957, 0.425, 0.3042, 0.425, 0.3042, 0.375, 0.2957, 0.4277, 0.4245, 0.4815, 0.4348, 0.4815, 0.4348, 0.4277, 0.4245, 0.4778, 0.3136, 0.4284, 0.3202, 0.4284, 0.3202, 0.4778, 0.3136, 0.3906, 0.4264, 0.4277, 0.4245, 0.4277, 0.4245, 0.3906, 0.4264, 0.4284, 0.3202, 0.3906, 0.3194, 0.3906, 0.3194, 0.4284, 0.3202, 0.5932, 0.35, 0.5932, 0.4, 0.592, 0.3997, 0.5926, 0.3501, 0.5775, 0.3961, 0.5775, 0.3542, 0.5785, 0.3539, 0.5788, 0.3965, 0.5932, 0.35, 0.5775, 0.3542, 0.5775, 0.3542, 0.5932, 0.35, 0.375, 0.2957, 0.3906, 0.3194, 0.3906, 0.3194, 0.375, 0.2957, 0.3906, 0.3194, 0.3906, 0.35, 0.3906, 0.35, 0.3906, 0.3194, 0.3906, 0.4, 0.3906, 0.4264, 0.3906, 0.4264, 0.3906, 0.4, 0.4815, 0.4348, 0.5342, 0.4389, 0.536, 0.4523, 0.48, 0.4479, 0.4277, 0.4245, 0.4815, 0.4348, 0.48, 0.4479, 0.4252, 0.4391, 0.3906, 0.4264, 0.4277, 0.4245, 0.4252, 0.4391, 0.3796, 0.4507, 0.4815, 0.4348, 0.5342, 0.4389, 0.5342, 0.4389, 0.4815, 0.4348, 0.375, 0.4519, 0.3906, 0.4264, 0.3906, 0.4264, 0.3796, 0.4507, 0.4797, 0.4504, 0.425, 0.4405, 0.4252, 0.4391, 0.48, 0.4479, 0.5363, 0.4551, 0.4797, 0.4504, 0.48, 0.4479, 0.536, 0.4523, 0.5342, 0.4389, 0.5363, 0.4551, 0.536, 0.4523, 0.5342, 0.4389, 0.5344, 0.4404, 0.5631, 0.4345, 0.5745, 0.4493, 0.5363, 0.4551, 0.5631, 0.4345, 0.5788, 0.3965, 0.592, 0.3997, 0.5745, 0.4493, 0.5788, 0.3965, 0.5785, 0.3539, 0.5926, 0.3501, 0.592, 0.3997, 0.5363, 0.4551, 0.5342, 0.4389, 0.5344, 0.4404, 0.5363, 0.4551, 0.575, 0.45, 0.5363, 0.4551, 0.5363, 0.4551, 0.5745, 0.4493, 0.562, 0.4332, 0.5775, 0.3961, 0.5788, 0.3965, 0.5631, 0.4345, 0.5932, 0.4, 0.575, 0.45, 0.5745, 0.4493, 0.592, 0.3997, 0.5342, 0.4389, 0.562, 0.4332, 0.5631, 0.4345, 0.5344, 0.4404, 0.5522, 0.3103, 0.5237, 0.3021, 0.525, 0.286, 0.5626, 0.2971, 0.5775, 0.3542, 0.5522, 0.3103, 0.5626, 0.2971, 0.5932, 0.35, 0.5775, 0.3542, 0.5522, 0.3103, 0.5522, 0.3103, 0.5775, 0.3542, 0.5626, 0.2971, 0.5932, 0.35, 0.5932, 0.35, 0.5626, 0.2971, 0.5237, 0.3021, 0.525, 0.286, 0.525, 0.286, 0.5237, 0.3021, 0.525, 0.286, 0.5626, 0.2971, 0.5626, 0.2971, 0.525, 0.286, 0.5237, 0.3021, 0.4778, 0.3136, 0.475, 0.3, 0.525, 0.286, 0.4778, 0.3136, 0.4284, 0.3202, 0.425, 0.3042, 0.475, 0.3, 0.4284, 0.3202, 0.3906, 0.3194, 0.375, 0.2957, 0.425, 0.3042, 0.5237, 0.3021, 0.4778, 0.3136, 0.4778, 0.3136, 0.5237, 0.3021, 0.3906, 0.3194, 0.375, 0.2957, 0.375, 0.2957, 0.3906, 0.3194, 0.425, 0.3042, 0.475, 0.3, 0.475, 0.3, 0.425, 0.3042, 0.475, 0.3, 0.525, 0.286, 0.525, 0.286, 0.475, 0.3, 0.525, 0.286, 0.5237, 0.3021, 0.5237, 0.3021, 0.525, 0.286, 0.3906, 0.3194, 0.3906, 0.35, 0.375, 0.35, 0.375, 0.2957, 0.3906, 0.35, 0.3906, 0.4, 0.375, 0.4, 0.375, 0.35, 0.3906, 0.4, 0.3906, 0.4264, 0.375, 0.4519, 0.375, 0.4, 0.0, 0.0, 0.0, 0.0, 0.0, 0.0, 0.0, 0.0, 0.3906, 0.35, 0.3906, 0.4, 0.3906, 0.4, 0.3906, 0.35, 0.0, 0.0, 0.0, 0.0, 0.0, 0.0, 0.0, 0.0, 0.3906, 0.4264, 0.375, 0.4519, 0.375, 0.4519, 0.3906, 0.4264, 0.0, 0.0, 0.0, 0.0, 0.0, 0.0, 0.0, 0.0, 0.525, 0.4, 0.5775, 0.3961, 0.562, 0.4332, 0.5342, 0.4389, 0.525, 0.35, 0.5775, 0.3542, 0.5775, 0.3961, 0.525, 0.4, 0.5237, 0.3021, 0.5522, 0.3103, 0.5775, 0.3542, 0.525, 0.35, 0.475, 0.4, 0.525, 0.4, 0.5342, 0.4389, 0.4815, 0.4348, 0.475, 0.35, 0.525, 0.35, 0.525, 0.4, 0.475, 0.4, 0.4778, 0.3136, 0.5237, 0.3021, 0.525, 0.35, 0.475, 0.35, 0.425, 0.4, 0.475, 0.4, 0.4815, 0.4348, 0.4277, 0.4245, 0.425, 0.35, 0.475, 0.35, 0.475, 0.4, 0.425, 0.4, 0.4284, 0.3202, 0.4778, 0.3136, 0.475, 0.35, 0.425, 0.35, 0.3906, 0.4, 0.425, 0.4, 0.4277, 0.4245, 0.3906, 0.4264, 0.3906, 0.35, 0.425, 0.35, 0.425, 0.4, 0.3906, 0.4, 0.3906, 0.3194, 0.4284, 0.3202, 0.425, 0.35, 0.3906, 0.35, 0.3906, 0.4264, 0.3906, 0.4, 0.3906, 0.4, 0.3906, 0.4264, 0.3906, 0.3194, 0.4284, 0.3202, 0.4284, 0.3202, 0.3906, 0.3194, 0.625, 0.8, 0.625, 0.75, 0.625, 0.75, 0.625, 0.8, 0.625, 0.8, 0.625, 0.75, 0.625, 0.75, 0.625, 0.8, 0.625, 0.8, 0.625, 0.75, 0.625, 0.75, 0.625, 0.8, 0.625, 0.8, 0.625, 0.75, 0.625, 0.75, 0.625, 0.8, 0.625, 0.8, 0.625, 0.75, 0.625, 0.75, 0.625, 0.8, 0.625, 0.7, 0.625, 0.65, 0.625, 0.65, 0.625, 0.7, 0.625, 0.4, 0.625, 0.35, 0.625, 0.35, 0.625, 0.4, 0.625, 0.5, 0.625, 0.45, 0.625, 0.45, 0.625, 0.5, 0.625, 0.65, 0.625, 0.6, 0.625, 0.6, 0.625, 0.65, 0.625, 0.35, 0.625, 0.3, 0.625, 0.3, 0.625, 0.35, 0.625, 0.25, 0.625, 0.2, 0.625, 0.2, 0.625, 0.25, 0.625, 0.6, 0.625, 0.55, 0.625, 0.55, 0.625, 0.6, 0.625, 0.3, 0.625, 0.25, 0.625, 0.25, 0.625, 0.3, 0.625, 0.75, 0.625, 0.7, 0.625, 0.7, 0.625, 0.75, 0.625, 0.55, 0.625, 0.5, 0.625, 0.5, 0.625, 0.55, 0.625, 0.2, 0.625, 0.15, 0.625, 0.15, 0.625, 0.2, 0.625, 1.0, 0.625, 0.95, 0.625, 0.95, 0.625, 1.0, 0.625, 0.95, 0.625, 0.9, 0.625, 0.9, 0.625, 0.95, 0.625, 0.15, 0.625, 0.1, 0.625, 0.1, 0.625, 0.15, 0.625, 0.9, 0.625, 0.85, 0.625, 0.85, 0.625, 0.9, 0.625, 0.1, 0.625, 0.05, 0.625, 0.05, 0.625, 0.1, 0.625, 0.85, 0.625, 0.8, 0.625, 0.8, 0.625, 0.85, 0.625, 0.05, 0.625, 0.0, 0.625, 0.0, 0.625, 0.05, 0.625, 0.45, 0.625, 0.4, 0.625, 0.4, 0.625, 0.45, 0.625, 0.8, 0.625, 0.75, 0.625, 0.75, 0.625, 0.8, 0.625, 0.5, 0.675, 0.5, 0.675, 0.55, 0.625, 0.55, 0.625, 0.55, 0.675, 0.55, 0.675, 0.6, 0.625, 0.6, 0.625, 0.6, 0.675, 0.6, 0.675, 0.65, 0.625, 0.65, 0.625, 0.65, 0.675, 0.65, 0.675, 0.7, 0.625, 0.7, 0.675, 0.5, 0.725, 0.5, 0.725, 0.55, 0.675, 0.55, 0.675, 0.55, 0.725, 0.55, 0.725, 0.6, 0.675, 0.6, 0.675, 0.6, 0.725, 0.6, 0.725, 0.65, 0.675, 0.65, 0.675, 0.65, 0.725, 0.65, 0.725, 0.7, 0.675, 0.7, 0.725, 0.5, 0.775, 0.5, 0.775, 0.55, 0.725, 0.55, 0.725, 0.55, 0.775, 0.55, 0.775, 0.6, 0.725, 0.6, 0.725, 0.6, 0.775, 0.6, 0.775, 0.65, 0.725, 0.65, 0.725, 0.65, 0.775, 0.65, 0.775, 0.7, 0.725, 0.7, 0.775, 0.5, 0.825, 0.5, 0.825, 0.55, 0.775, 0.55, 0.775, 0.55, 0.825, 0.55, 0.825, 0.6, 0.775, 0.6, 0.775, 0.6, 0.825, 0.6, 0.825, 0.65, 0.775, 0.65, 0.775, 0.65, 0.825, 0.65, 0.825, 0.7, 0.775, 0.7, 0.825, 0.5, 0.875, 0.5, 0.875, 0.55, 0.825, 0.55, 0.825, 0.55, 0.875, 0.55, 0.875, 0.6, 0.825, 0.6, 0.825, 0.6, 0.875, 0.6, 0.875, 0.65, 0.825, 0.65, 0.825, 0.65, 0.875, 0.65, 0.875, 0.7, 0.825, 0.7, 0.625, 0.45, 0.625, 0.4, 0.625, 0.4, 0.625, 0.45, 0.625, 0.45, 0.625, 0.4, 0.625, 0.4, 0.625, 0.45, 0.625, 0.45, 0.625, 0.4, 0.625, 0.4, 0.625, 0.45, 0.625, 0.45, 0.625, 0.4, 0.625, 0.4, 0.625, 0.45, 0.625, 0.45, 0.625, 0.4, 0.625, 0.4, 0.625, 0.45, 0.625, 0.05, 0.625, 0.0, 0.625, 0.0, 0.625, 0.05, 0.625, 0.05, 0.625, 0.0, 0.625, 0.0, 0.625, 0.05, 0.625, 0.05, 0.625, 0.0, 0.625, 0.0, 0.625, 0.05, 0.625, 0.05, 0.625, 0.0, 0.625, 0.0, 0.625, 0.05, 0.625, 0.05, 0.625, 0.0, 0.625, 0.0, 0.625, 0.05, 0.625, 0.85, 0.625, 0.8, 0.625, 0.8, 0.625, 0.85, 0.625, 0.85, 0.625, 0.8, 0.625, 0.8, 0.625, 0.85, 0.625, 0.85, 0.625, 0.8, 0.625, 0.8, 0.625, 0.85, 0.625, 0.85, 0.625, 0.8, 0.625, 0.8, 0.625, 0.85, 0.625, 0.85, 0.625, 0.8, 0.625, 0.8, 0.625, 0.85, 0.625, 0.1, 0.625, 0.05, 0.625, 0.05, 0.625, 0.1, 0.625, 0.1, 0.625, 0.05, 0.625, 0.05, 0.625, 0.1, 0.625, 0.1, 0.625, 0.05, 0.625, 0.05, 0.625, 0.1, 0.625, 0.1, 0.625, 0.05, 0.625, 0.05, 0.625, 0.1, 0.625, 0.1, 0.625, 0.05, 0.625, 0.05, 0.625, 0.1, 0.625, 0.9, 0.625, 0.85, 0.625, 0.85, 0.625, 0.9, 0.625, 0.9, 0.625, 0.85, 0.625, 0.85, 0.625, 0.9, 0.625, 0.9, 0.625, 0.85, 0.625, 0.85, 0.625, 0.9, 0.625, 0.9, 0.625, 0.85, 0.625, 0.85, 0.625, 0.9, 0.625, 0.9, 0.625, 0.85, 0.625, 0.85, 0.625, 0.9, 0.625, 0.15, 0.625, 0.1, 0.625, 0.1, 0.625, 0.15, 0.625, 0.15, 0.625, 0.1, 0.625, 0.1, 0.625, 0.15, 0.625, 0.15, 0.625, 0.1, 0.625, 0.1, 0.625, 0.15, 0.625, 0.15, 0.625, 0.1, 0.625, 0.1, 0.625, 0.15, 0.625, 0.15, 0.625, 0.1, 0.625, 0.1, 0.625, 0.15, 0.625, 0.95, 0.625, 0.9, 0.625, 0.9, 0.625, 0.95, 0.625, 0.95, 0.625, 0.9, 0.625, 0.9, 0.625, 0.95, 0.625, 0.95, 0.625, 0.9, 0.625, 0.9, 0.625, 0.95, 0.625, 0.95, 0.625, 0.9, 0.625, 0.9, 0.625, 0.95, 0.625, 0.95, 0.625, 0.9, 0.625, 0.9, 0.625, 0.95, 0.625, 1.0, 0.625, 0.95, 0.625, 0.95, 0.625, 1.0, 0.625, 1.0, 0.625, 0.95, 0.625, 0.95, 0.625, 1.0, 0.625, 1.0, 0.625, 0.95, 0.625, 0.95, 0.625, 1.0, 0.625, 1.0, 0.625, 0.95, 0.625, 0.95, 0.625, 1.0, 0.625, 1.0, 0.625, 0.95, 0.625, 0.95, 0.625, 1.0, 0.625, 0.2, 0.625, 0.15, 0.625, 0.15, 0.625, 0.2, 0.625, 0.2, 0.625, 0.15, 0.625, 0.15, 0.625, 0.2, 0.625, 0.2, 0.625, 0.15, 0.625, 0.15, 0.625, 0.2, 0.625, 0.2, 0.625, 0.15, 0.625, 0.15, 0.625, 0.2, 0.625, 0.2, 0.625, 0.15, 0.625, 0.15, 0.625, 0.2, 0.625, 0.55, 0.625, 0.5, 0.625, 0.5, 0.625, 0.55, 0.625, 0.55, 0.625, 0.5, 0.625, 0.5, 0.625, 0.55, 0.625, 0.55, 0.625, 0.5, 0.625, 0.5, 0.625, 0.55, 0.625, 0.55, 0.625, 0.5, 0.625, 0.5, 0.625, 0.55, 0.625, 0.55, 0.625, 0.5, 0.625, 0.5, 0.625, 0.55, 0.625, 0.75, 0.625, 0.7, 0.625, 0.7, 0.625, 0.75, 0.625, 0.75, 0.625, 0.7, 0.625, 0.7, 0.625, 0.75, 0.625, 0.75, 0.625, 0.7, 0.625, 0.7, 0.625, 0.75, 0.625, 0.75, 0.625, 0.7, 0.625, 0.7, 0.625, 0.75, 0.625, 0.75, 0.625, 0.7, 0.625, 0.7, 0.625, 0.75, 0.625, 0.3, 0.625, 0.25, 0.625, 0.25, 0.625, 0.3, 0.625, 0.3, 0.625, 0.25, 0.625, 0.25, 0.625, 0.3, 0.625, 0.3, 0.625, 0.25, 0.625, 0.25, 0.625, 0.3, 0.625, 0.3, 0.625, 0.25, 0.625, 0.25, 0.625, 0.3, 0.625, 0.3, 0.625, 0.25, 0.625, 0.25, 0.625, 0.3, 0.625, 0.6, 0.625, 0.55, 0.625, 0.55, 0.625, 0.6, 0.625, 0.6, 0.625, 0.55, 0.625, 0.55, 0.625, 0.6, 0.625, 0.6, 0.625, 0.55, 0.625, 0.55, 0.625, 0.6, 0.625, 0.6, 0.625, 0.55, 0.625, 0.55, 0.625, 0.6, 0.625, 0.6, 0.625, 0.55, 0.625, 0.55, 0.625, 0.6, 0.625, 0.25, 0.625, 0.2, 0.625, 0.2, 0.625, 0.25, 0.625, 0.25, 0.625, 0.2, 0.625, 0.2, 0.625, 0.25, 0.625, 0.25, 0.625, 0.2, 0.625, 0.2, 0.625, 0.25, 0.625, 0.25, 0.625, 0.2, 0.625, 0.2, 0.625, 0.25, 0.625, 0.25, 0.625, 0.2, 0.625, 0.2, 0.625, 0.25, 0.625, 0.35, 0.625, 0.3, 0.625, 0.3, 0.625, 0.35, 0.625, 0.35, 0.625, 0.3, 0.625, 0.3, 0.625, 0.35, 0.625, 0.35, 0.625, 0.3, 0.625, 0.3, 0.625, 0.35, 0.625, 0.35, 0.625, 0.3, 0.625, 0.3, 0.625, 0.35, 0.625, 0.35, 0.625, 0.3, 0.625, 0.3, 0.625, 0.35, 0.625, 0.65, 0.625, 0.6, 0.625, 0.6, 0.625, 0.65, 0.625, 0.65, 0.625, 0.6, 0.625, 0.6, 0.625, 0.65, 0.625, 0.65, 0.625, 0.6, 0.625, 0.6, 0.625, 0.65, 0.625, 0.65, 0.625, 0.6, 0.625, 0.6, 0.625, 0.65, 0.625, 0.65, 0.625, 0.6, 0.625, 0.6, 0.625, 0.65, 0.625, 0.5, 0.625, 0.45, 0.625, 0.45, 0.625, 0.5, 0.625, 0.5, 0.625, 0.45, 0.625, 0.45, 0.625, 0.5, 0.625, 0.5, 0.625, 0.45, 0.625, 0.45, 0.625, 0.5, 0.625, 0.5, 0.625, 0.45, 0.625, 0.45, 0.625, 0.5, 0.625, 0.5, 0.625, 0.45, 0.625, 0.45, 0.625, 0.5, 0.625, 0.4, 0.625, 0.35, 0.625, 0.35, 0.625, 0.4, 0.625, 0.4, 0.625, 0.35, 0.625, 0.35, 0.625, 0.4, 0.625, 0.4, 0.625, 0.35, 0.625, 0.35, 0.625, 0.4, 0.625, 0.4, 0.625, 0.35, 0.625, 0.35, 0.625, 0.4, 0.625, 0.4, 0.625, 0.35, 0.625, 0.35, 0.625, 0.4, 0.625, 0.7, 0.625, 0.65, 0.625, 0.65, 0.625, 0.7, 0.625, 0.7, 0.625, 0.65, 0.625, 0.65, 0.625, 0.7, 0.625, 0.7, 0.625, 0.65, 0.625, 0.65, 0.625, 0.7, 0.625, 0.7, 0.625, 0.65, 0.625, 0.65, 0.625, 0.7, 0.625, 0.7, 0.625, 0.65, 0.625, 0.65, 0.625, 0.7, 0.625, 0.9, 0.625, 0.85, 0.625, 0.85, 0.625, 0.9, 0.625, 0.35, 0.625, 0.3, 0.625, 0.3, 0.625, 0.35, 0.625, 1.0, 0.625, 0.95, 0.625, 0.95, 0.625, 1.0, 0.625, 0.95, 0.625, 0.9, 0.625, 0.9, 0.625, 0.95, 0.625, 0.4, 0.625, 0.35, 0.625, 0.35, 0.625, 0.4, 0.625, 0.75, 0.625, 0.7, 0.625, 0.7, 0.625, 0.75, 0.625, 0.55, 0.625, 0.5, 0.625, 0.5, 0.625, 0.55, 0.625, 0.45, 0.625, 0.4, 0.625, 0.4, 0.625, 0.45, 0.625, 0.05, 0.625, 0.0, 0.625, 0.0, 0.625, 0.05, 0.625, 0.6, 0.625, 0.55, 0.625, 0.55, 0.625, 0.6, 0.625, 0.1, 0.625, 0.05, 0.625, 0.05, 0.625, 0.1, 0.625, 0.25, 0.625, 0.2, 0.625, 0.2, 0.625, 0.25, 0.625, 0.65, 0.625, 0.6, 0.625, 0.6, 0.625, 0.65, 0.625, 0.15, 0.625, 0.1, 0.625, 0.1, 0.625, 0.15, 0.625, 0.5, 0.625, 0.45, 0.625, 0.45, 0.625, 0.5, 0.625, 0.7, 0.625, 0.65, 0.625, 0.65, 0.625, 0.7, 0.625, 0.8, 0.625, 0.75, 0.625, 0.75, 0.625, 0.8, 0.625, 0.2, 0.625, 0.15, 0.625, 0.15, 0.625, 0.2, 0.625, 0.85, 0.625, 0.8, 0.625, 0.8, 0.625, 0.85, 0.625, 0.3, 0.625, 0.25, 0.625, 0.25, 0.625, 0.3, 0.625, 0.1969, 0.625, 0.15, 0.625, 0.15, 0.625, 0.2, 0.625, 0.15, 0.625, 0.1, 0.625, 0.1, 0.625, 0.15, 0.625, 0.1, 0.625, 0.05, 0.625, 0.05, 0.625, 0.1, 0.625, 0.1, 0.625, 0.05, 0.625, 0.05, 0.625, 0.1, 0.625, 0.05, 0.625, 0.1, 0.625, 0.1, 0.625, 0.05, 0.625, 0.2, 0.625, 0.15, 0.625, 0.15, 0.625, 0.2, 0.625, 0.15, 0.625, 0.1, 0.625, 0.1, 0.625, 0.15, 0.625, 0.1, 0.625, 0.15, 0.625, 0.15, 0.625, 0.1, 0.575, 0.7, 0.625, 0.7, 0.625, 0.75, 0.575, 0.75, 0.375, 0.7, 0.425, 0.7, 0.425, 0.75, 0.375, 0.75, 0.425, 0.7, 0.475, 0.7, 0.475, 0.75, 0.425, 0.75, 0.475, 0.7, 0.525, 0.7, 0.525, 0.75, 0.475, 0.75, 0.525, 0.7, 0.575, 0.7, 0.575, 0.75, 0.525, 0.75, 0.375, 0.55, 0.425, 0.55, 0.425, 0.6, 0.375, 0.6, 0.375, 0.6, 0.425, 0.6, 0.425, 0.65, 0.375, 0.65, 0.375, 0.65, 0.425, 0.65, 0.425, 0.7, 0.375, 0.7, 0.425, 0.55, 0.475, 0.55, 0.475, 0.6, 0.425, 0.6, 0.425, 0.6, 0.475, 0.6, 0.475, 0.65, 0.425, 0.65, 0.425, 0.65, 0.475, 0.65, 0.475, 0.7, 0.425, 0.7, 0.475, 0.55, 0.525, 0.55, 0.525, 0.6, 0.475, 0.6, 0.475, 0.6, 0.525, 0.6, 0.525, 0.65, 0.475, 0.65, 0.475, 0.65, 0.525, 0.65, 0.525, 0.7, 0.475, 0.7, 0.525, 0.55, 0.575, 0.55, 0.575, 0.6, 0.525, 0.6, 0.525, 0.6, 0.575, 0.6, 0.575, 0.65, 0.525, 0.65, 0.525, 0.65, 0.575, 0.65, 0.575, 0.7, 0.525, 0.7, 0.575, 0.55, 0.625, 0.55, 0.625, 0.6, 0.575, 0.6, 0.575, 0.6, 0.625, 0.6, 0.625, 0.65, 0.575, 0.65, 0.575, 0.65, 0.625, 0.65, 0.625, 0.7, 0.575, 0.7, 0.625, 0.65, 0.625, 0.7, 0.625, 0.7, 0.625, 0.65, 0.625, 0.65, 0.625, 0.7, 0.625, 0.7, 0.625, 0.65, 0.625, 0.65, 0.625, 0.7, 0.625, 0.7, 0.625, 0.65, 0.475, 0.55, 0.525, 0.55, 0.525, 0.55, 0.475, 0.55, 0.475, 0.55, 0.525, 0.55, 0.525, 0.55, 0.475, 0.55, 0.475, 0.55, 0.525, 0.55, 0.525, 0.55, 0.475, 0.55, 0.575, 0.75, 0.525, 0.75, 0.525, 0.75, 0.575, 0.75, 0.575, 0.75, 0.525, 0.75, 0.525, 0.75, 0.575, 0.75, 0.575, 0.75, 0.525, 0.75, 0.525, 0.75, 0.575, 0.75, 0.425, 0.75, 0.375, 0.75, 0.375, 0.75, 0.425, 0.75, 0.425, 0.75, 0.375, 0.75, 0.375, 0.75, 0.425, 0.75, 0.425, 0.75, 0.375, 0.75, 0.375, 0.75, 0.425, 0.75, 0.575, 0.55, 0.625, 0.55, 0.625, 0.55, 0.575, 0.55, 0.575, 0.55, 0.625, 0.55, 0.625, 0.55, 0.575, 0.55, 0.575, 0.55, 0.625, 0.55, 0.625, 0.55, 0.575, 0.55, 0.525, 0.75, 0.475, 0.75, 0.475, 0.75, 0.525, 0.75, 0.525, 0.75, 0.475, 0.75, 0.475, 0.75, 0.525, 0.75, 0.525, 0.75, 0.475, 0.75, 0.475, 0.75, 0.525, 0.75, 0.475, 0.75, 0.425, 0.75, 0.425, 0.75, 0.475, 0.75, 0.475, 0.75, 0.425, 0.75, 0.425, 0.75, 0.475, 0.75, 0.475, 0.75, 0.425, 0.75, 0.425, 0.75, 0.475, 0.75, 0.425, 0.55, 0.475, 0.55, 0.475, 0.55, 0.425, 0.55, 0.425, 0.55, 0.475, 0.55, 0.475, 0.55, 0.425, 0.55, 0.425, 0.55, 0.475, 0.55, 0.475, 0.55, 0.425, 0.55, 0.625, 0.7, 0.625, 0.75, 0.625, 0.75, 0.625, 0.7, 0.625, 0.7, 0.625, 0.75, 0.625, 0.75, 0.625, 0.7, 0.625, 0.7, 0.625, 0.75, 0.625, 0.75, 0.625, 0.7, 0.525, 0.55, 0.575, 0.55, 0.575, 0.55, 0.525, 0.55, 0.525, 0.55, 0.575, 0.55, 0.575, 0.55, 0.525, 0.55, 0.525, 0.55, 0.575, 0.55, 0.575, 0.55, 0.525, 0.55, 0.625, 0.55, 0.625, 0.6, 0.625, 0.6, 0.625, 0.55, 0.625, 0.55, 0.625, 0.6, 0.625, 0.6, 0.625, 0.55, 0.625, 0.55, 0.625, 0.6, 0.625, 0.6, 0.625, 0.55, 0.625, 0.6, 0.625, 0.65, 0.625, 0.65, 0.625, 0.6, 0.625, 0.6, 0.625, 0.65, 0.625, 0.65, 0.625, 0.6, 0.625, 0.6, 0.625, 0.65, 0.625, 0.65, 0.625, 0.6, 0.625, 0.1, 0.625, 0.05, 0.625, 0.05, 0.625, 0.1, 0.625, 0.1, 0.625, 0.05, 0.625, 0.05, 0.625, 0.1, 0.625, 0.1, 0.625, 0.05, 0.625, 0.05, 0.625, 0.1, 0.625, 0.15, 0.625, 0.1, 0.625, 0.1, 0.625, 0.15, 0.625, 0.15, 0.625, 0.1, 0.625, 0.1, 0.625, 0.15, 0.625, 0.15, 0.625, 0.1, 0.625, 0.1, 0.625, 0.15, 0.625, 0.2, 0.625, 0.15, 0.625, 0.15, 0.625, 0.1981, 0.625, 0.1981, 0.625, 0.15, 0.625, 0.15, 0.625, 0.2, 0.625, 0.2, 0.625, 0.15, 0.625, 0.15, 0.625, 0.1969, 0.625, 0.9, 0.625, 0.85, 0.625, 0.85, 0.625, 0.9, 0.625, 0.9, 0.625, 0.85, 0.625, 0.85, 0.625, 0.9, 0.625, 0.9, 0.625, 0.85, 0.625, 0.85, 0.625, 0.9, 0.625, 0.35, 0.625, 0.3, 0.625, 0.3, 0.625, 0.35, 0.625, 0.35, 0.625, 0.3, 0.625, 0.3, 0.625, 0.35, 0.625, 0.35, 0.625, 0.3, 0.625, 0.3, 0.625, 0.35, 0.625, 1.0, 0.625, 0.95, 0.625, 0.95, 0.625, 1.0, 0.625, 1.0, 0.625, 0.95, 0.625, 0.95, 0.625, 1.0, 0.625, 1.0, 0.625, 0.95, 0.625, 0.95, 0.625, 1.0, 0.625, 0.95, 0.625, 0.9, 0.625, 0.9, 0.625, 0.95, 0.625, 0.95, 0.625, 0.9, 0.625, 0.9, 0.625, 0.95, 0.625, 0.95, 0.625, 0.9, 0.625, 0.9, 0.625, 0.95, 0.625, 0.4, 0.625, 0.35, 0.625, 0.35, 0.625, 0.4, 0.625, 0.4, 0.625, 0.35, 0.625, 0.35, 0.625, 0.4, 0.625, 0.4, 0.625, 0.35, 0.625, 0.35, 0.625, 0.4, 0.625, 0.75, 0.625, 0.7, 0.625, 0.7, 0.625, 0.75, 0.625, 0.75, 0.625, 0.7, 0.625, 0.7, 0.625, 0.75, 0.625, 0.75, 0.625, 0.7, 0.625, 0.7, 0.625, 0.75, 0.625, 0.55, 0.625, 0.5, 0.625, 0.5, 0.625, 0.55, 0.625, 0.55, 0.625, 0.5, 0.625, 0.5, 0.625, 0.55, 0.625, 0.55, 0.625, 0.5, 0.625, 0.5, 0.625, 0.55, 0.625, 0.45, 0.625, 0.4, 0.625, 0.4, 0.625, 0.45, 0.625, 0.45, 0.625, 0.4, 0.625, 0.4, 0.625, 0.45, 0.625, 0.45, 0.625, 0.4, 0.625, 0.4, 0.625, 0.45, 0.625, 0.05, 0.625, 0.0, 0.625, 0.0, 0.625, 0.05, 0.625, 0.05, 0.625, 0.0, 0.625, 0.0, 0.625, 0.05, 0.625, 0.05, 0.625, 0.0, 0.625, 0.0, 0.625, 0.05, 0.625, 0.6, 0.625, 0.55, 0.625, 0.55, 0.625, 0.6, 0.625, 0.6, 0.625, 0.55, 0.625, 0.55, 0.625, 0.6, 0.625, 0.6, 0.625, 0.55, 0.625, 0.55, 0.625, 0.6, 0.625, 0.05, 0.625, 0.05, 0.625, 0.05, 0.625, 0.05, 0.625, 0.05, 0.625, 0.05, 0.625, 0.05, 0.625, 0.05, 0.625, 0.05, 0.625, 0.05, 0.625, 0.05, 0.625, 0.05, 0.625, 0.25, 0.625, 0.2, 0.625, 0.2, 0.625, 0.25, 0.625, 0.25, 0.625, 0.2, 0.625, 0.2, 0.625, 0.25, 0.625, 0.25, 0.625, 0.2, 0.625, 0.2, 0.625, 0.25, 0.625, 0.65, 0.625, 0.6, 0.625, 0.6, 0.625, 0.65, 0.625, 0.65, 0.625, 0.6, 0.625, 0.6, 0.625, 0.65, 0.625, 0.65, 0.625, 0.6, 0.625, 0.6, 0.625, 0.65, 0.625, 0.2, 0.625, 0.1984, 0.625, 0.1969, 0.625, 0.2, 0.625, 0.1984, 0.625, 0.2, 0.625, 0.2, 0.625, 0.1969, 0.625, 0.2, 0.625, 0.199, 0.625, 0.1981, 0.625, 0.2, 0.625, 0.5, 0.625, 0.45, 0.625, 0.45, 0.625, 0.5, 0.625, 0.5, 0.625, 0.45, 0.625, 0.45, 0.625, 0.5, 0.625, 0.5, 0.625, 0.45, 0.625, 0.45, 0.625, 0.5, 0.625, 0.7, 0.625, 0.65, 0.625, 0.65, 0.625, 0.7, 0.625, 0.7, 0.625, 0.65, 0.625, 0.65, 0.625, 0.7, 0.625, 0.7, 0.625, 0.65, 0.625, 0.65, 0.625, 0.7, 0.625, 0.8, 0.625, 0.75, 0.625, 0.75, 0.625, 0.8, 0.625, 0.8, 0.625, 0.75, 0.625, 0.75, 0.625, 0.8, 0.625, 0.8, 0.625, 0.75, 0.625, 0.75, 0.625, 0.8, 0.625, 0.85, 0.625, 0.8, 0.625, 0.8, 0.625, 0.85, 0.625, 0.85, 0.625, 0.8, 0.625, 0.8, 0.625, 0.85, 0.625, 0.85, 0.625, 0.8, 0.625, 0.8, 0.625, 0.85, 0.625, 0.3, 0.625, 0.25, 0.625, 0.25, 0.625, 0.3, 0.625, 0.3, 0.625, 0.25, 0.625, 0.25, 0.625, 0.3, 0.625, 0.3, 0.625, 0.25, 0.625, 0.25, 0.625, 0.3, 0.625, 0.3, 0.625, 0.25, 0.625, 0.25, 0.625, 0.3, 0.625, 0.85, 0.625, 0.8, 0.625, 0.8, 0.625, 0.85, 0.625, 0.2, 0.625, 0.15, 0.625, 0.15, 0.625, 0.2, 0.625, 0.8, 0.625, 0.75, 0.625, 0.75, 0.625, 0.8, 0.625, 0.7, 0.625, 0.65, 0.625, 0.65, 0.625, 0.7, 0.625, 0.5, 0.625, 0.45, 0.625, 0.45, 0.625, 0.5, 0.625, 0.15, 0.625, 0.1, 0.625, 0.1, 0.625, 0.15, 0.625, 0.65, 0.625, 0.6, 0.625, 0.6, 0.625, 0.65, 0.625, 0.25, 0.625, 0.2, 0.625, 0.2, 0.625, 0.25, 0.625, 0.1, 0.625, 0.05, 0.625, 0.05, 0.625, 0.1, 0.625, 0.6, 0.625, 0.55, 0.625, 0.55, 0.625, 0.6, 0.625, 0.05, 0.625, 0.0, 0.625, 0.0, 0.625, 0.05, 0.625, 0.45, 0.625, 0.4, 0.625, 0.4, 0.625, 0.45, 0.625, 0.55, 0.625, 0.5, 0.625, 0.5, 0.625, 0.55, 0.625, 0.75, 0.625, 0.7, 0.625, 0.7, 0.625, 0.75, 0.625, 0.4, 0.625, 0.35, 0.625, 0.35, 0.625, 0.4, 0.625, 0.95, 0.625, 0.9, 0.625, 0.9, 0.625, 0.95, 0.625, 1.0, 0.625, 0.95, 0.625, 0.95, 0.625, 1.0, 0.625, 0.35, 0.625, 0.3, 0.625, 0.3, 0.625, 0.35, 0.625, 0.9, 0.625, 0.85, 0.625, 0.85, 0.625, 0.9, 0.625, 0.2, 0.625, 0.2, 0.625, 0.199, 0.625, 0.2, 0.625, 0.2, 0.625, 0.2, 0.625, 0.2, 0.625, 0.1984, 0.625, 0.2, 0.625, 0.2, 0.625, 0.1984, 0.625, 0.2, 0.625, 0.05, 0.625, 0.05, 0.625, 0.05, 0.625, 0.05, 0.625, 0.05, 0.625, 0.05, 0.625, 0.05, 0.625, 0.05, 0.625, 0.05, 0.625, 0.05, 0.625, 0.05, 0.625, 0.05, 0.625, 0.1, 0.625, 0.15, 0.625, 0.15, 0.625, 0.1, 0.625, 0.15, 0.625, 0.1, 0.625, 0.1, 0.625, 0.15, 0.625, 0.2, 0.625, 0.15, 0.625, 0.15, 0.625, 0.2, 0.625, 0.05, 0.625, 0.1, 0.625, 0.1, 0.625, 0.05, 0.625, 0.1, 0.625, 0.05, 0.625, 0.05, 0.625, 0.1, 0.625, 0.05, 0.625, 0.05, 0.625, 0.05, 0.625, 0.05, 0.625, 0.2, 0.625, 0.2, 0.625, 0.2, 0.625, 0.199, 0.625, 0.15, 0.625, 0.2, 0.625, 0.2, 0.625, 0.15])
me_cube.materials.append(mat_material)
me_cube.use_mirror_vertex_groups = False
me_cube.update()
me_cube_001 = bpy.data.meshes.new('Cube.001')
me_cube_001.from_pydata([(2.972, -3.141, -1.02), (3.315, -2.758, 0.7122), (2.912, -1.459, -1.02), (3.315, -1.791, 0.7122), (4.666, -3.141, -1.02), (4.283, -2.758, 0.7122), (4.567, -1.408, -1.02), (4.283, -1.791, 0.7122), (2.933, -2.194, -1.02), (2.902, -3.141, -0.5736), (3.315, -2.275, 0.7122), (2.911, -1.357, -0.4732), (3.799, -1.408, -1.02), (3.799, -1.791, 0.7122), (4.576, -1.408, -0.4732), (4.666, -2.275, -1.02), (4.283, -2.275, 0.7122), (4.63, -3.071, -0.4732), (3.799, -3.225, -1.02), (3.799, -2.758, 0.7122), (3.799, -1.756, 1.322), (3.799, -3.109, -0.4732), (4.686, -2.275, -0.4732), (3.741, -1.367, -0.4678), (2.85, -2.356, -0.4759), (3.04, -2.275, 0.6274), (3.035, -1.448, 0.6721), (3.799, -1.516, 0.7398), (4.558, -1.516, 0.6548), (4.558, -2.275, 0.7122), (4.558, -3.034, 0.7122), (3.799, -3.081, 0.6259), (2.988, -3.049, 0.7122), (3.799, -2.275, 1.98), (3.799, -2.698, 1.931), (3.799, -1.805, 1.867), (4.223, -2.275, 1.931), (3.375, -2.275, 1.975), (3.375, -1.851, 1.909), (4.223, -1.851, 1.85), (4.223, -2.698, 1.895), (3.375, -2.698, 1.931), (3.315, -1.771, 1.322), (3.799, -2.758, 1.322), (4.283, -2.758, 1.322), (3.275, -2.758, 1.322), (4.283, -1.756, 1.322), (4.283, -2.275, 1.322), (3.22, -2.254, 1.322), (2.867, -3.192, 0.1782), (2.952, -1.395, 0.1574), (4.64, -1.423, 0.1782), (4.697, -3.084, 0.1782), (3.8, -3.128, 0.1333), (4.656, -2.275, 0.1782), (3.77, -1.455, 0.1497), (2.864, -2.275, 0.1327)], [], [(56, 25, 26, 50), (55, 27, 28, 51), (54, 29, 30, 52), (53, 31, 32, 49), (46, 20, 35, 39), (45, 43, 34, 41), (20, 42, 38, 35), (43, 44, 40, 34), (18, 21, 9, 0), (4, 17, 21, 18), (52, 30, 31, 53), (15, 22, 17, 4), (6, 14, 22, 15), (51, 28, 29, 54), (12, 23, 14, 6), (2, 11, 23, 12), (50, 26, 27, 55), (8, 24, 11, 2), (0, 9, 24, 8), (49, 32, 25, 56), (10, 3, 26, 25), (13, 7, 28, 27), (16, 5, 30, 29), (19, 1, 32, 31), (1, 10, 25, 32), (3, 13, 27, 26), (7, 16, 29, 28), (5, 19, 31, 30), (33, 37, 41, 34), (36, 33, 34, 40), (39, 35, 33, 36), (35, 38, 37, 33), (47, 46, 39, 36), (48, 45, 41, 37), (44, 47, 36, 40), (42, 48, 37, 38), (3, 10, 48, 42), (5, 16, 47, 44), (10, 1, 45, 48), (16, 7, 46, 47), (19, 5, 44, 43), (13, 3, 42, 20), (1, 19, 43, 45), (7, 13, 20, 46), (9, 49, 56, 24), (11, 50, 55, 23), (14, 51, 54, 22), (17, 52, 53, 21), (21, 53, 49, 9), (22, 54, 52, 17), (23, 55, 51, 14), (24, 56, 50, 11)])
_uv = me_cube_001.uv_layers.new(name='UVMap')
_uv.uv.foreach_set('vector', [0.5479, 0.125, 0.625, 0.125, 0.6192, 0.25, 0.545, 0.25, 0.5479, 0.375, 0.625, 0.375, 0.625, 0.5, 0.5479, 0.5, 0.5479, 0.625, 0.625, 0.625, 0.625, 0.75, 0.5479, 0.75, 0.5479, 0.875, 0.625, 0.875, 0.625, 1.0, 0.5479, 1.0, 0.6703, 0.5453, 0.75, 0.5453, 0.75, 0.5453, 0.6703, 0.5453, 0.8297, 0.7047, 0.75, 0.7047, 0.75, 0.7047, 0.8297, 0.7047, 0.75, 0.5453, 0.8297, 0.5453, 0.8297, 0.5453, 0.75, 0.5453, 0.75, 0.7047, 0.6703, 0.7047, 0.6703, 0.7047, 0.75, 0.7047, 0.375, 0.875, 0.4708, 0.875, 0.4708, 1.0, 0.375, 1.0, 0.375, 0.75, 0.4708, 0.75, 0.4708, 0.875, 0.375, 0.875, 0.5479, 0.75, 0.625, 0.75, 0.625, 0.875, 0.5479, 0.875, 0.375, 0.625, 0.4708, 0.625, 0.4708, 0.75, 0.375, 0.75, 0.375, 0.5, 0.4708, 0.5, 0.4708, 0.625, 0.375, 0.625, 0.5479, 0.5, 0.625, 0.5, 0.625, 0.625, 0.5479, 0.625, 0.375, 0.375, 0.4708, 0.375, 0.4708, 0.5, 0.375, 0.5, 0.375, 0.25, 0.4708, 0.25, 0.4708, 0.375, 0.375, 0.375, 0.545, 0.25, 0.6192, 0.25, 0.625, 0.375, 0.5479, 0.375, 0.375, 0.125, 0.4708, 0.125, 0.4708, 0.25, 0.375, 0.25, 0.375, 0.0, 0.4708, 0.0, 0.4708, 0.125, 0.375, 0.125, 0.5479, 0.0, 0.625, 0.0, 0.625, 0.125, 0.5479, 0.125, 0.8297, 0.625, 0.8297, 0.5453, 0.8758, 0.4992, 0.875, 0.625, 0.75, 0.5453, 0.6703, 0.5453, 0.625, 0.5, 0.75, 0.5, 0.6703, 0.625, 0.6703, 0.7047, 0.625, 0.75, 0.625, 0.625, 0.75, 0.7047, 0.8297, 0.7047, 0.875, 0.75, 0.75, 0.75, 0.8297, 0.7047, 0.8297, 0.625, 0.875, 0.625, 0.875, 0.75, 0.8297, 0.5453, 0.75, 0.5453, 0.75, 0.5, 0.8758, 0.4992, 0.6703, 0.5453, 0.6703, 0.625, 0.625, 0.625, 0.625, 0.5, 0.6703, 0.7047, 0.75, 0.7047, 0.75, 0.75, 0.625, 0.75, 0.75, 0.625, 0.8297, 0.625, 0.8297, 0.7047, 0.75, 0.7047, 0.6703, 0.625, 0.75, 0.625, 0.75, 0.7047, 0.6703, 0.7047, 0.6703, 0.5453, 0.75, 0.5453, 0.75, 0.625, 0.6703, 0.625, 0.75, 0.5453, 0.8297, 0.5453, 0.8297, 0.625, 0.75, 0.625, 0.6703, 0.625, 0.6703, 0.5453, 0.6703, 0.5453, 0.6703, 0.625, 0.8297, 0.625, 0.8297, 0.7047, 0.8297, 0.7047, 0.8297, 0.625, 0.6703, 0.7047, 0.6703, 0.625, 0.6703, 0.625, 0.6703, 0.7047, 0.8297, 0.5453, 0.8297, 0.625, 0.8297, 0.625, 0.8297, 0.5453, 0.8297, 0.5453, 0.8297, 0.625, 0.8297, 0.625, 0.8297, 0.5453, 0.6703, 0.7047, 0.6703, 0.625, 0.6703, 0.625, 0.6703, 0.7047, 0.8297, 0.625, 0.8297, 0.7047, 0.8297, 0.7047, 0.8297, 0.625, 0.6703, 0.625, 0.6703, 0.5453, 0.6703, 0.5453, 0.6703, 0.625, 0.75, 0.7047, 0.6703, 0.7047, 0.6703, 0.7047, 0.75, 0.7047, 0.75, 0.5453, 0.8297, 0.5453, 0.8297, 0.5453, 0.75, 0.5453, 0.8297, 0.7047, 0.75, 0.7047, 0.75, 0.7047, 0.8297, 0.7047, 0.6703, 0.5453, 0.75, 0.5453, 0.75, 0.5453, 0.6703, 0.5453, 0.4708, 0.0, 0.5479, 0.0, 0.5479, 0.125, 0.4708, 0.125, 0.4708, 0.25, 0.545, 0.25, 0.5479, 0.375, 0.4708, 0.375, 0.4708, 0.5, 0.5479, 0.5, 0.5479, 0.625, 0.4708, 0.625, 0.4708, 0.75, 0.5479, 0.75, 0.5479, 0.875, 0.4708, 0.875, 0.4708, 0.875, 0.5479, 0.875, 0.5479, 1.0, 0.4708, 1.0, 0.4708, 0.625, 0.5479, 0.625, 0.5479, 0.75, 0.4708, 0.75, 0.4708, 0.375, 0.5479, 0.375, 0.5479, 0.5, 0.4708, 0.5, 0.4708, 0.125, 0.5479, 0.125, 0.545, 0.25, 0.4708, 0.25])
me_cube_001.update()

# ---- objects
ob_cube = bpy.data.objects.new('Cube', me_cube)
ob_light = bpy.data.objects.new('Light', light_light)
ob_camera = bpy.data.objects.new('Camera', cam_camera)
ob_cube_001 = bpy.data.objects.new('Cube.001', me_cube_001)

# ---- transforms, parenting, visibility, modifiers, constraints
ob_cube.location = (0.443, 0.05871, 0.00267)
ob_cube.lock_rotations_4d = False
ob_cube.empty_display_type = 'ARROWS'
ob_cube.lineart.crease_threshold = 0.0
ob_light.location = (4.076, 1.005, 5.904)
ob_light.rotation_euler = (0.6503, 0.05522, 1.866)
ob_light.lock_rotations_4d = False
ob_light.empty_display_type = 'ARROWS'
ob_light.color = (0.0, 0.0, 0.0, 0.0)
ob_light.lineart.crease_threshold = 0.0
ob_camera.location = (7.359, -6.926, 4.958)
ob_camera.rotation_euler = (1.109, 0.0, 0.8149)
ob_camera.lock_rotations_4d = False
ob_camera.empty_display_type = 'ARROWS'
ob_camera.color = (0.0, 0.0, 0.0, 0.0)
ob_camera.display_type = 'WIRE'
ob_camera.lineart.crease_threshold = 0.0
ob_cube_001.location = (-2.228, 1.743, 0.3252)
ob_cube_001.scale = (0.319, 0.319, 0.319)
_m = ob_cube_001.modifiers.new('Bevel', 'BEVEL')

# ---- collection membership
col_collection.objects.link(ob_cube)
col_collection.objects.link(ob_light)
col_collection.objects.link(ob_camera)
col_collection.objects.link(ob_cube_001)

# ---- scene / render settings (as saved in the file)
scene.camera = ob_camera
scene.frame_start = 1; scene.frame_end = 250; scene.frame_set(61)
scene.render.engine = 'BLENDER_EEVEE_NEXT'
scene.cycles.sampling_pattern = 'TABULATED_SOBOL'
scene.eevee.ray_tracing_options.trace_max_roughness = 0.0
bpy.context.view_layer.update()
